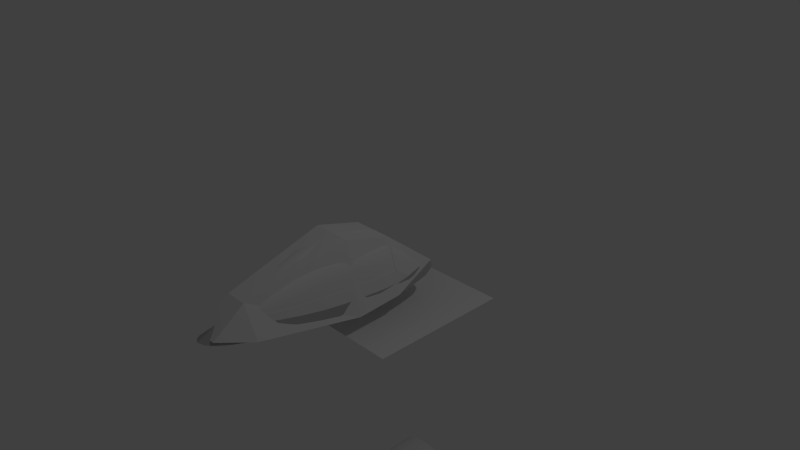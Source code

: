 # Source: P51pitEXCompv0.2.blend  (saved by Blender 2.72.0; exported with 4.5.12 LTS)
import bpy
from mathutils import Matrix  # noqa: F401  (used for matrix-valued properties, if any)

bpy.ops.wm.read_factory_settings(use_empty=True)
scene = bpy.context.scene
scene.name = 'Scene'

# ---- collections
col_collection_1 = bpy.data.collections.new('Collection 1'); scene.collection.children.link(col_collection_1)
col_collection_4 = bpy.data.collections.new('Collection 4'); scene.collection.children.link(col_collection_4)

# ---- materials (node trees are filled in below, after node groups)
mat_glass = bpy.data.materials.new('Glass')
mat_glass.alpha_threshold = 0.0
mat_glass.use_transparent_shadow = False
mat_glass.roughness = 0.5
mat_hubmat = bpy.data.materials.new('HubMat')
mat_hubmat.alpha_threshold = 0.0
mat_hubmat.use_transparent_shadow = False
mat_hubmat.diffuse_color = (0.7874, 0.7874, 0.7874, 1.0)
mat_hubmat.specular_intensity = 0.7
mat_cowlmat = bpy.data.materials.new('CowlMat')
mat_cowlmat.alpha_threshold = 0.0
mat_cowlmat.use_transparent_shadow = False
mat_cowlmat.diffuse_color = (0.477, 0.477, 0.477, 1.0)
mat_cowlmat.roughness = 0.5
mat_cowlmat.specular_intensity = 0.352
mat_cowlmat.line_color = (0.0, 0.0, 0.0, 1.0)

# ---- material node trees

# ---- world
world_world = bpy.data.worlds.new('World'); scene.world = world_world
world_world.color = (0.05088, 0.05088, 0.05088)
world_world.use_sun_shadow = False
world_world.sun_shadow_jitter_overblur = 0.0
world_world.cycles.sampling_method = 'MANUAL'
world_world.cycles.sample_map_resolution = 256

# ---- cameras
cam_camera = bpy.data.cameras.new('Camera')
cam_camera.clip_end = 100.0
cam_camera.lens = 35.0
cam_camera.sensor_width = 32.0
cam_camera.sensor_height = 18.0
cam_camera.ortho_scale = 7.314
cam_camera.dof.focus_distance = 0.0
cam_camera.dof.aperture_fstop = 128.0

# ---- lights
light_lamp = bpy.data.lights.new('Lamp', 'POINT')
light_lamp.transmission_factor = 0.0
light_lamp.cutoff_distance = 30.0
light_lamp.energy = 100.0
light_lamp.shadow_buffer_clip_start = 1.001
light_lamp.shadow_soft_size = 0.1
light_lamp.shadow_maximum_resolution = 0.006
light_lamp.use_absolute_resolution = True
light_lamp.cycles.use_multiple_importance_sampling = False

# ---- meshes
me_mesh = bpy.data.meshes.new('Mesh')
me_mesh.from_pydata([(-0.1541, 1.069, -1.869), (-0.2699, 0.9831, -1.868), (-0.3441, 0.8735, -1.868), (-0.3856, 0.7476, -1.868), (-0.4115, 0.5817, -1.868), (-0.1496, 1.119, -1.581), (-0.2621, 1.029, -1.581), (-0.3342, 0.9157, -1.58), (-0.3746, 0.7853, -1.58), (-0.4014, 0.5924, -1.581), (-0.146, 1.113, -1.294), (-0.2557, 1.027, -1.293), (-0.3261, 0.9185, -1.293), (-0.3655, 0.7934, -1.293), (-0.3918, 0.6068, -1.293), (-0.1371, 1.071, -1.006), (-0.2402, 0.9939, -1.006), (-0.3063, 0.8964, -1.005), (-0.3433, 0.7844, -1.005), (0.0, 1.102, -1.006), (-0.3678, 0.6191, -1.006), (-0.1264, 0.999, -0.7186), (-0.2213, 0.9368, -0.7182), (-0.2822, 0.8577, -0.7179), (-0.3163, 0.7669, -0.718), (-0.3384, 0.6377, -0.7183), (-0.1096, 0.9036, -0.4311), (-0.192, 0.8595, -0.4307), (-0.2447, 0.8035, -0.4304), (0.0, 0.815, -0.1437), (-0.2743, 0.7392, -0.4305), (-0.2922, 0.6592, -0.4308), (-0.08027, 0.805, -0.1436), (-0.1406, 0.7802, -0.1432), (0.0, 1.0, -2.156), (0.0, 1.104, -1.869), (0.1484, 0.6947, 0.0007156), (0.1338, 0.7177, 0.0008084), (0.08436, 0.7447, 0.0003431), (0.2114, 0.6765, -0.1432), (0.2009, 0.7126, -0.143), (0.1793, 0.7488, -0.1429), (0.1406, 0.7802, -0.1432), (0.08027, 0.805, -0.1436), (0.2922, 0.6592, -0.4308), (0.2743, 0.7392, -0.4305), (0.2447, 0.8035, -0.4304), (0.192, 0.8595, -0.4307), (0.1096, 0.9036, -0.4311), (0.3384, 0.6377, -0.7183), (0.3163, 0.7669, -0.718), (0.2822, 0.8577, -0.7179), (0.2213, 0.9368, -0.7182), (0.1264, 0.999, -0.7186), (0.3678, 0.6191, -1.006), (0.3433, 0.7844, -1.005), (0.3063, 0.8964, -1.005), (0.2402, 0.9939, -1.006), (0.1371, 1.071, -1.006), (0.3918, 0.6068, -1.293), (0.3655, 0.7934, -1.293), (0.3261, 0.9185, -1.293), (0.2557, 1.027, -1.293), (0.146, 1.113, -1.294), (0.0, 1.148, -1.294), (0.4014, 0.5924, -1.581), (0.3746, 0.7853, -1.58), (0.3342, 0.9157, -1.58), (0.2621, 1.029, -1.581), (0.1496, 1.119, -1.581), (0.4115, 0.5817, -1.868), (0.3856, 0.7476, -1.868), (0.3441, 0.8735, -1.868), (0.2699, 0.9831, -1.868), (0.1541, 1.069, -1.869), (0.4108, 0.5628, -2.156), (0.3624, 0.7226, -2.156), (0.3215, 0.8704, -2.155), (0.2527, 0.9533, -2.156), (0.1541, 0.9839, -2.156), (-0.1793, 0.7488, -0.1429), (-0.2009, 0.7126, -0.143), (0.1154, 0.7006, 0.03742), (0.07947, 0.7033, 0.05992), (0.04218, 0.7128, 0.07351), (-0.2114, 0.6765, -0.1432), (-0.08436, 0.7447, 0.0003431), (-0.1338, 0.7177, 0.0008082), (-0.1484, 0.6947, 0.0007155), (0.0, 0.9215, -0.4312), (0.0, 1.155, -1.581), (0.0, 0.7572, 0.0), (0.287, 0.9251, -2.156), (-0.4108, 0.5628, -2.156), (-0.3624, 0.7226, -2.156), (-0.3215, 0.8704, -2.155), (-0.2527, 0.9533, -2.156), (-0.1541, 0.9839, -2.156), (-0.1154, 0.7006, 0.03742), (-0.07947, 0.7033, 0.05992), (-0.04218, 0.7128, 0.07351), (0.0, 1.024, -0.7188), (0.0, 0.7181, 0.07334), (-0.287, 0.9251, -2.156)], [], [(7, 3, 8), (16, 17, 22), (86, 33, 87), (22, 23, 27), (94, 2, 95), (23, 18, 24), (87, 80, 88), (18, 14, 20), (32, 27, 33), (15, 11, 16), (12, 8, 13), (2, 94, 3), (8, 9, 13), (97, 96, 0), (0, 96, 1), (2, 3, 7), (12, 13, 17), (8, 4, 9), (100, 102, 91, 86), (16, 12, 17), (80, 30, 81), (17, 18, 23), (28, 24, 30), (33, 80, 87), (11, 7, 12), (27, 23, 28), (21, 22, 26), (89, 21, 26), (1, 103, 2), (13, 9, 14), (30, 25, 31), (30, 31, 81), (90, 0, 5), (1, 2, 6), (99, 86, 87, 98), (6, 7, 11), (98, 87, 88), (13, 14, 18), (3, 93, 4), (33, 28, 80), (24, 25, 30), (21, 89, 101), (84, 83, 38), (64, 63, 69), (43, 38, 42), (48, 43, 47), (38, 37, 42), (43, 42, 47), (53, 48, 52), (48, 47, 52), (58, 53, 57), (53, 52, 57), (63, 58, 62), (58, 57, 62), (69, 63, 68), (63, 62, 68), (74, 69, 73), (69, 68, 73), (79, 74, 78), (74, 73, 78), (42, 37, 41), (37, 36, 41), (47, 42, 46), (42, 41, 46), (52, 47, 51), (47, 46, 51), (57, 52, 56), (52, 51, 56), (62, 57, 61), (57, 56, 61), (68, 62, 67), (62, 61, 67), (73, 68, 72), (68, 67, 72), (73, 72, 92), (92, 78, 73), (41, 36, 40), (46, 41, 45), (41, 40, 45), (51, 46, 50), (46, 45, 50), (56, 51, 55), (51, 50, 55), (61, 56, 60), (56, 55, 60), (67, 61, 66), (61, 60, 66), (72, 67, 71), (67, 66, 71), (71, 75, 76), (76, 77, 72), (45, 40, 44), (40, 39, 44), (50, 45, 49), (45, 44, 49), (55, 50, 54), (50, 49, 54), (60, 55, 59), (55, 54, 59), (66, 60, 65), (60, 59, 65), (71, 66, 70), (66, 65, 70), (72, 71, 76), (71, 70, 75), (21, 16, 22), (27, 28, 33), (81, 31, 85), (36, 39, 40), (63, 64, 19), (19, 58, 63), (82, 36, 37), (83, 82, 37, 38), (5, 6, 10), (23, 24, 28), (3, 94, 93), (6, 2, 7), (91, 32, 86), (3, 4, 8), (80, 81, 88), (10, 11, 15), (10, 6, 11), (17, 13, 18), (15, 16, 21), (11, 12, 16), (101, 15, 21), (35, 74, 79), (79, 34, 35), (26, 22, 27), (28, 30, 80), (32, 33, 86), (7, 8, 12), (18, 20, 24), (100, 86, 99), (5, 1, 6), (22, 17, 23), (24, 20, 25), (26, 27, 32), (103, 1, 96), (88, 81, 85), (29, 43, 48), (0, 1, 5), (77, 92, 72), (95, 2, 103), (19, 10, 15), (29, 26, 32), (0, 90, 35), (64, 5, 10), (97, 35, 34), (15, 101, 19), (29, 32, 91), (5, 64, 90), (91, 38, 43), (89, 48, 53), (35, 97, 0), (26, 29, 89), (10, 19, 64), (69, 90, 64), (90, 69, 74), (29, 91, 43), (48, 89, 29), (53, 101, 89), (58, 19, 101), (101, 53, 58), (84, 38, 91, 102), (74, 35, 90)])
me_mesh.polygons.foreach_set('use_smooth', [True] * 166)
_uv = me_mesh.uv_layers.new(name='UVMap')
_uv.uv.foreach_set('vector', [0.176, 0.2765, 0.08943, 0.161, 0.1171, 0.2824, 0.2584, 0.5099, 0.2052, 0.5164, 0.2616, 0.6336, 0.2906, 0.9571, 0.2719, 0.8901, 0.2623, 0.956, 0.2616, 0.6336, 0.2158, 0.639, 0.2631, 0.7606, 0.07483, 0.03584, 0.1477, 0.1565, 0.1431, 0.03176, 0.2158, 0.639, 0.1545, 0.5245, 0.1739, 0.6464, 0.2623, 0.956, 0.2474, 0.8911, 0.25, 0.9584, 0.1545, 0.5245, 0.05558, 0.4147, 0.08332, 0.5372, 0.3055, 0.8919, 0.2631, 0.7606, 0.2719, 0.8901, 0.321, 0.5053, 0.2499, 0.3891, 0.2584, 0.5099, 0.1922, 0.3958, 0.1171, 0.2824, 0.1361, 0.4032, 0.1477, 0.1565, 0.07483, 0.03584, 0.08943, 0.161, 0.1171, 0.2824, 0.03305, 0.2913, 0.1361, 0.4032, 0.249, 0.01731, 0.195, 0.02663, 0.2793, 0.1429, 0.2793, 0.1429, 0.195, 0.02663, 0.2085, 0.151, 0.1477, 0.1565, 0.08943, 0.161, 0.176, 0.2765, 0.1922, 0.3958, 0.1361, 0.4032, 0.2052, 0.5164, 0.1171, 0.2824, 0.01621, 0.1665, 0.03305, 0.2913, 0.3047, 0.9959, 0.3274, 0.9999, 0.3355, 0.9642, 0.2906, 0.9571, 0.2584, 0.5099, 0.1922, 0.3958, 0.2052, 0.5164, 0.2474, 0.8911, 0.1957, 0.7695, 0.2286, 0.8941, 0.2052, 0.5164, 0.1545, 0.5245, 0.2158, 0.639, 0.2267, 0.7639, 0.1739, 0.6464, 0.1957, 0.7695, 0.2719, 0.8901, 0.2474, 0.8911, 0.2623, 0.956, 0.2499, 0.3891, 0.176, 0.2765, 0.1922, 0.3958, 0.2631, 0.7606, 0.2158, 0.639, 0.2267, 0.7639, 0.3178, 0.6312, 0.2616, 0.6336, 0.3104, 0.7608, 0.3692, 0.7664, 0.3178, 0.6312, 0.3104, 0.7608, 0.2085, 0.151, 0.1731, 0.02915, 0.1477, 0.1565, 0.1361, 0.4032, 0.03305, 0.2913, 0.05558, 0.4147, 0.1957, 0.7695, 0.1183, 0.6582, 0.161, 0.7779, 0.1957, 0.7695, 0.161, 0.7779, 0.2286, 0.8941, 0.3841, 0.253, 0.2793, 0.1429, 0.3046, 0.2631, 0.2085, 0.151, 0.1477, 0.1565, 0.2361, 0.2705, 0.2848, 0.988, 0.2906, 0.9571, 0.2623, 0.956, 0.2669, 0.9754, 0.2361, 0.2705, 0.176, 0.2765, 0.2499, 0.3891, 0.2669, 0.9754, 0.2623, 0.956, 0.25, 0.9584, 0.1361, 0.4032, 0.05558, 0.4147, 0.1545, 0.5245, 0.08943, 0.161, 0.0001257, 0.04122, 0.01621, 0.1665, 0.2719, 0.8901, 0.2267, 0.7639, 0.2474, 0.8911, 0.1739, 0.6464, 0.1183, 0.6582, 0.1957, 0.7695, 0.3178, 0.6312, 0.3692, 0.7664, 0.386, 0.6346, 0.4859, 0.9959, 0.5058, 0.988, 0.5, 0.9571, 0.3954, 0.3778, 0.474, 0.3828, 0.486, 0.2631, 0.4851, 0.8919, 0.5, 0.9571, 0.5187, 0.8901, 0.4801, 0.7608, 0.4851, 0.8919, 0.5275, 0.7606, 0.5, 0.9571, 0.5283, 0.956, 0.5187, 0.8901, 0.4851, 0.8919, 0.5187, 0.8901, 0.5275, 0.7606, 0.4727, 0.6312, 0.4801, 0.7608, 0.529, 0.6336, 0.4801, 0.7608, 0.5275, 0.7606, 0.529, 0.6336, 0.4696, 0.5053, 0.4727, 0.6312, 0.5322, 0.5099, 0.4727, 0.6312, 0.529, 0.6336, 0.5322, 0.5099, 0.474, 0.3828, 0.4696, 0.5053, 0.5407, 0.3891, 0.4696, 0.5053, 0.5322, 0.5099, 0.5407, 0.3891, 0.486, 0.2631, 0.474, 0.3828, 0.5545, 0.2705, 0.474, 0.3828, 0.5407, 0.3891, 0.5545, 0.2705, 0.5113, 0.1429, 0.486, 0.2631, 0.5821, 0.151, 0.486, 0.2631, 0.5545, 0.2705, 0.5821, 0.151, 0.5416, 0.01731, 0.5113, 0.1429, 0.5955, 0.02663, 0.5113, 0.1429, 0.5821, 0.151, 0.5955, 0.02663, 0.5187, 0.8901, 0.5283, 0.956, 0.5431, 0.8911, 0.5283, 0.956, 0.5406, 0.9584, 0.5431, 0.8911, 0.5275, 0.7606, 0.5187, 0.8901, 0.5639, 0.7639, 0.5187, 0.8901, 0.5431, 0.8911, 0.5639, 0.7639, 0.529, 0.6336, 0.5275, 0.7606, 0.5748, 0.639, 0.5275, 0.7606, 0.5639, 0.7639, 0.5748, 0.639, 0.5322, 0.5099, 0.529, 0.6336, 0.5854, 0.5164, 0.529, 0.6336, 0.5748, 0.639, 0.5854, 0.5164, 0.5407, 0.3891, 0.5322, 0.5099, 0.5984, 0.3958, 0.5322, 0.5099, 0.5854, 0.5164, 0.5984, 0.3958, 0.5545, 0.2705, 0.5407, 0.3891, 0.6146, 0.2765, 0.5407, 0.3891, 0.5984, 0.3958, 0.6146, 0.2765, 0.5821, 0.151, 0.5545, 0.2705, 0.6429, 0.1565, 0.5545, 0.2705, 0.6146, 0.2765, 0.6429, 0.1565, 0.5821, 0.151, 0.6429, 0.1565, 0.6174, 0.02915, 0.6174, 0.02915, 0.5955, 0.02663, 0.5821, 0.151, 0.5431, 0.8911, 0.5406, 0.9584, 0.562, 0.8941, 0.5639, 0.7639, 0.5431, 0.8911, 0.5949, 0.7695, 0.5431, 0.8911, 0.562, 0.8941, 0.5949, 0.7695, 0.5748, 0.639, 0.5639, 0.7639, 0.6167, 0.6464, 0.5639, 0.7639, 0.5949, 0.7695, 0.6167, 0.6464, 0.5854, 0.5164, 0.5748, 0.639, 0.636, 0.5245, 0.5748, 0.639, 0.6167, 0.6464, 0.636, 0.5245, 0.5984, 0.3958, 0.5854, 0.5164, 0.6544, 0.4032, 0.5854, 0.5164, 0.636, 0.5245, 0.6544, 0.4032, 0.6146, 0.2765, 0.5984, 0.3958, 0.6735, 0.2824, 0.5984, 0.3958, 0.6544, 0.4032, 0.6735, 0.2824, 0.6429, 0.1565, 0.6146, 0.2765, 0.7011, 0.161, 0.6146, 0.2765, 0.6735, 0.2824, 0.7011, 0.161, 0.7011, 0.161, 0.7904, 0.04122, 0.7157, 0.03584, 0.7157, 0.03584, 0.6475, 0.03176, 0.6429, 0.1565, 0.5949, 0.7695, 0.562, 0.8941, 0.6296, 0.7779, 0.562, 0.8941, 0.5778, 0.8983, 0.6296, 0.7779, 0.6167, 0.6464, 0.5949, 0.7695, 0.6722, 0.6582, 0.5949, 0.7695, 0.6296, 0.7779, 0.6722, 0.6582, 0.636, 0.5245, 0.6167, 0.6464, 0.7072, 0.5372, 0.6167, 0.6464, 0.6722, 0.6582, 0.7072, 0.5372, 0.6544, 0.4032, 0.636, 0.5245, 0.735, 0.4147, 0.636, 0.5245, 0.7072, 0.5372, 0.735, 0.4147, 0.6735, 0.2824, 0.6544, 0.4032, 0.7575, 0.2913, 0.6544, 0.4032, 0.735, 0.4147, 0.7575, 0.2913, 0.7011, 0.161, 0.6735, 0.2824, 0.7744, 0.1665, 0.6735, 0.2824, 0.7575, 0.2913, 0.7744, 0.1665, 0.6429, 0.1565, 0.7011, 0.161, 0.7157, 0.03584, 0.7011, 0.161, 0.7744, 0.1665, 0.7904, 0.04122, 0.3178, 0.6312, 0.2584, 0.5099, 0.2616, 0.6336, 0.2631, 0.7606, 0.2267, 0.7639, 0.2719, 0.8901, 0.2286, 0.8941, 0.161, 0.7779, 0.2127, 0.8983, 0.5406, 0.9584, 0.5778, 0.8983, 0.562, 0.8941, 0.474, 0.3828, 0.3954, 0.3778, 0.3954, 0.505, 0.3954, 0.505, 0.4696, 0.5053, 0.474, 0.3828, 0.5237, 0.9754, 0.5406, 0.9584, 0.5283, 0.956, 0.5058, 0.988, 0.5237, 0.9754, 0.5283, 0.956, 0.5, 0.9571, 0.3046, 0.2631, 0.2361, 0.2705, 0.3166, 0.3828, 0.2158, 0.639, 0.1739, 0.6464, 0.2267, 0.7639, 0.08943, 0.161, 0.07483, 0.03584, 0.0001257, 0.04122, 0.2361, 0.2705, 0.1477, 0.1565, 0.176, 0.2765, 0.3355, 0.9642, 0.3055, 0.8919, 0.2906, 0.9571, 0.08943, 0.161, 0.01621, 0.1665, 0.1171, 0.2824, 0.2474, 0.8911, 0.2286, 0.8941, 0.25, 0.9584, 0.3166, 0.3828, 0.2499, 0.3891, 0.321, 0.5053, 0.3166, 0.3828, 0.2361, 0.2705, 0.2499, 0.3891, 0.2052, 0.5164, 0.1361, 0.4032, 0.1545, 0.5245, 0.321, 0.5053, 0.2584, 0.5099, 0.3178, 0.6312, 0.2499, 0.3891, 0.1922, 0.3958, 0.2584, 0.5099, 0.386, 0.6346, 0.321, 0.5053, 0.3178, 0.6312, 0.4296, 0.1289, 0.5113, 0.1429, 0.5416, 0.01731, 0.5416, 0.01731, 0.4607, 0.0001257, 0.4296, 0.1289, 0.3104, 0.7608, 0.2616, 0.6336, 0.2631, 0.7606, 0.2267, 0.7639, 0.1957, 0.7695, 0.2474, 0.8911, 0.3055, 0.8919, 0.2719, 0.8901, 0.2906, 0.9571, 0.176, 0.2765, 0.1171, 0.2824, 0.1922, 0.3958, 0.1545, 0.5245, 0.08332, 0.5372, 0.1739, 0.6464, 0.3047, 0.9959, 0.2906, 0.9571, 0.2848, 0.988, 0.3046, 0.2631, 0.2085, 0.151, 0.2361, 0.2705, 0.2616, 0.6336, 0.2052, 0.5164, 0.2158, 0.639, 0.1739, 0.6464, 0.08332, 0.5372, 0.1183, 0.6582, 0.3104, 0.7608, 0.2631, 0.7606, 0.3055, 0.8919, 0.1731, 0.02915, 0.2085, 0.151, 0.195, 0.02663, 0.25, 0.9584, 0.2286, 0.8941, 0.2127, 0.8983, 0.4424, 0.8978, 0.4851, 0.8919, 0.4801, 0.7608, 0.2793, 0.1429, 0.2085, 0.151, 0.3046, 0.2631, 0.6475, 0.03176, 0.6174, 0.02915, 0.6429, 0.1565, 0.1431, 0.03176, 0.1477, 0.1565, 0.1731, 0.02915, 0.3952, 0.505, 0.3166, 0.3828, 0.321, 0.5053, 0.3481, 0.8978, 0.3104, 0.7608, 0.3055, 0.8919, 0.2793, 0.1429, 0.3841, 0.253, 0.361, 0.1289, 0.3952, 0.3778, 0.3046, 0.2631, 0.3166, 0.3828, 0.249, 0.01731, 0.361, 0.1289, 0.3298, 0.0001257, 0.321, 0.5053, 0.386, 0.6346, 0.3952, 0.505, 0.3481, 0.8978, 0.3055, 0.8919, 0.3355, 0.9642, 0.3046, 0.2631, 0.3952, 0.3778, 0.3841, 0.253, 0.4551, 0.9642, 0.5, 0.9571, 0.4851, 0.8919, 0.4214, 0.7664, 0.4801, 0.7608, 0.4727, 0.6312, 0.361, 0.1289, 0.249, 0.01731, 0.2793, 0.1429, 0.3104, 0.7608, 0.3481, 0.8978, 0.3692, 0.7664, 0.3166, 0.3828, 0.3952, 0.505, 0.3952, 0.3778, 0.486, 0.2631, 0.4064, 0.253, 0.3954, 0.3778, 0.4064, 0.253, 0.486, 0.2631, 0.5113, 0.1429, 0.4424, 0.8978, 0.4551, 0.9642, 0.4851, 0.8919, 0.4801, 0.7608, 0.4214, 0.7664, 0.4424, 0.8978, 0.4727, 0.6312, 0.4046, 0.6346, 0.4214, 0.7664, 0.4696, 0.5053, 0.3954, 0.505, 0.4046, 0.6346, 0.4046, 0.6346, 0.4727, 0.6312, 0.4696, 0.5053, 0.4859, 0.9959, 0.5, 0.9571, 0.4551, 0.9642, 0.4632, 0.9999, 0.5113, 0.1429, 0.4296, 0.1289, 0.4064, 0.253])
me_mesh.materials.append(mat_glass)
me_mesh.use_remesh_preserve_volume = False
me_mesh.use_remesh_preserve_attributes = False
me_mesh.use_mirror_vertex_groups = False
me_mesh.update()
me_mesh_001 = bpy.data.meshes.new('Mesh.001')
me_mesh_001.from_pydata([(-0.144, -0.06655, -0.2396), (-0.2947, -0.1157, -0.2842), (-0.072, -0.05695, -0.2287), (-0.309, -0.1229, -0.287), (-0.3029, -0.1201, -0.2865), (0.3182, 0.2168, 0.2686), (0.3587, 0.07055, 0.2684), (0.4066, -0.0876, 0.2683), (0.2899, 0.2591, 0.238), (0.1556, 0.3154, 0.2375), (-0.2939, -0.1093, -0.2906), (-0.3091, -0.1168, -0.293), (-0.3395, -0.1303, -0.276), (-0.4393, -0.2267, 0.08398), (-0.3681, -0.1537, -0.2444), (0.2553, 0.2861, 0.2378), (0.3247, 0.2068, 0.2381), (0.366, 0.06535, 0.2379), (0.4149, -0.08758, 0.2378), (0.2899, 0.2783, 0.2685), (-0.4019, -0.1939, -0.1483), (-0.3022, -0.1139, -0.293), (-0.225, -0.0759, -0.2503), (-0.072, -0.05082, -0.2217), (0.1556, 0.3376, 0.268), (0.2553, 0.3067, 0.2683), (0.3247, 0.223, 0.2686), (0.366, 0.07376, 0.2684), (0.4527, -0.2513, 0.2378), (-0.144, -0.06042, -0.2326), (-0.3272, -0.1406, -0.2737), (-0.4305, -0.2355, 0.08766), (-0.3606, -0.1644, -0.2349), (-0.3938, -0.2041, -0.14), (-0.07056, -0.06719, -0.2219), (0.3013, -0.1071, -0.2847), (0.2205, -0.08613, -0.2435), (0.4149, -0.08762, 0.2683), (0.4527, -0.2513, 0.2676), (-0.2205, -0.09226, -0.2505), (-0.1411, -0.07679, -0.2328), (-0.2913, -0.1093, -0.2778), (-0.3055, -0.1168, -0.2789), (-0.2435, 0.2806, 0.2384), (-0.2577, 0.2728, 0.2385), (-0.2997, -0.1136, -0.2792), (-0.2928, -0.1027, -0.283), (-0.3077, -0.1105, -0.284), (5.219e-09, 0.3225, 0.2379), (-0.3314, -0.1349, -0.2674), (-0.2619, 0.2809, 0.2378), (-0.2471, 0.2885, 0.2378), (5.219e-09, 0.3539, 0.2678), (0.1411, -0.07065, -0.2258), (-0.4305, -0.2267, 0.08766), (-0.3604, -0.1555, -0.2346), (-0.3938, -0.1939, -0.14), (-0.2841, 0.2522, 0.2386), (0.07056, -0.06719, -0.2219), (-0.1525, 0.3074, 0.2381), (-0.2501, 0.2787, 0.2384), (-0.3182, 0.2009, 0.2387), (-0.3587, 0.06231, 0.2385), (-0.4066, -0.08756, 0.2384), (-0.2841, 0.271, 0.2685), (-0.1525, 0.3291, 0.268), (-0.2501, 0.2989, 0.2683), (0.07056, -0.06105, -0.2149), (-0.1411, -0.07065, -0.2258), (-0.4527, -0.2513, 0.2676), (0.2501, 0.2989, 0.2683), (0.1525, 0.3291, 0.268), (0.2841, 0.271, 0.2685), (0.4066, -0.08756, 0.2384), (0.3587, 0.06231, 0.2385), (0.3182, 0.2009, 0.2387), (0.2501, 0.2787, 0.2384), (0.1525, 0.3074, 0.2381), (0.2841, 0.2522, 0.2386), (0.3938, -0.1939, -0.14), (0.3604, -0.1555, -0.2346), (0.4305, -0.2267, 0.08766), (0.2471, 0.2885, 0.2378), (0.2619, 0.2809, 0.2378), (0.3314, -0.1349, -0.2674), (0.3077, -0.1105, -0.284), (0.2928, -0.1027, -0.283), (0.2997, -0.1136, -0.2792), (0.2577, 0.2728, 0.2385), (0.2435, 0.2806, 0.2384), (0.3055, -0.1168, -0.2789), (0.2913, -0.1093, -0.2778), (0.1411, -0.07679, -0.2328), (0.2205, -0.09226, -0.2505), (0.3938, -0.2041, -0.14), (0.3606, -0.1644, -0.2349), (0.4305, -0.2355, 0.08766), (0.3272, -0.1406, -0.2737), (0.144, -0.06042, -0.2326), (0.225, -0.0759, -0.2503), (0.3022, -0.1139, -0.293), (0.4019, -0.1939, -0.1483), (0.3681, -0.1537, -0.2444), (0.4393, -0.2267, 0.08398), (0.3395, -0.1303, -0.276), (0.3091, -0.1168, -0.293), (0.2939, -0.1093, -0.2906), (0.3029, -0.1201, -0.2865), (0.309, -0.1229, -0.287), (0.2947, -0.1157, -0.2842), (0.144, -0.06655, -0.2396), (0.072, -0.05695, -0.2287), (0.225, -0.08203, -0.2573), (0.4019, -0.2041, -0.1483), (0.3681, -0.1636, -0.2462), (0.4393, -0.2355, 0.08398), (0.3363, -0.1371, -0.2827), (0.4422, -0.2513, 0.2676), (0.4422, -0.2513, 0.2378), (-0.4149, -0.08762, 0.2683), (-0.07056, -0.06105, -0.2149), (-0.2205, -0.08613, -0.2435), (-0.3013, -0.1071, -0.2847), (-0.4527, -0.2513, 0.2378), (-0.366, 0.07376, 0.2684), (-0.3247, 0.223, 0.2686), (-0.2553, 0.3067, 0.2683), (-0.1556, 0.3376, 0.268), (0.072, -0.05082, -0.2217), (-0.2899, 0.2783, 0.2685), (-0.4149, -0.08758, 0.2378), (-0.366, 0.06535, 0.2379), (-0.3247, 0.2068, 0.2381), (-0.2553, 0.2861, 0.2378), (5.219e-09, 0.3308, 0.2373), (-0.1556, 0.3154, 0.2375), (-0.2899, 0.2591, 0.238), (5.219e-09, 0.3451, 0.2678), (-0.4066, -0.0876, 0.2683), (-0.3587, 0.07055, 0.2684), (-0.3182, 0.2168, 0.2686), (-0.225, -0.08203, -0.2573), (-0.4019, -0.2041, -0.1483), (-0.3681, -0.1636, -0.2462), (-0.4393, -0.2355, 0.08398), (-0.3363, -0.1371, -0.2827), (-0.4422, -0.2513, 0.2676), (-0.4422, -0.2513, 0.2378)], [], [(17, 74, 75, 16), (26, 5, 6, 27), (123, 69, 119, 130), (19, 72, 5, 26), (27, 6, 7, 37), (8, 78, 88, 83), (24, 71, 70, 25), (15, 19, 8, 83), (56, 55, 14), (72, 75, 5), (19, 16, 8), (26, 17, 16), (136, 50, 44, 57), (86, 89, 82), (45, 60, 44), (5, 75, 74), (27, 37, 18), (16, 75, 78, 8), (125, 129, 132), (70, 78, 72), (17, 27, 18), (18, 73, 74, 17), (68, 121, 39, 40), (25, 70, 72, 19), (28, 18, 37, 38), (37, 7, 73, 18), (6, 74, 73), (129, 136, 132), (119, 138, 63, 130), (9, 25, 15, 82), (7, 6, 73), (13, 20, 142, 144), (68, 120, 29), (134, 135, 127), (123, 144, 31), (135, 51, 133, 126), (123, 147, 146, 69), (139, 63, 62), (126, 129, 64, 66), (11, 47, 122), (147, 123, 31), (64, 140, 61), (20, 14, 143, 142), (128, 23, 120, 67), (42, 45, 44), (14, 55, 12), (46, 51, 43), (66, 60, 43, 59), (54, 31, 33, 56), (68, 29, 121), (12, 145, 143), (10, 141, 1), (32, 143, 30), (133, 46, 122), (0, 40, 141), (13, 130, 63), (14, 12, 143), (54, 13, 144, 31), (4, 45, 42), (122, 47, 133), (125, 132, 131), (39, 41, 1), (41, 43, 60), (46, 133, 51), (11, 21, 4), (3, 11, 4), (56, 33, 32, 55), (54, 13, 63), (41, 46, 43), (30, 42, 49), (6, 5, 74), (87, 88, 76), (85, 88, 90), (91, 76, 89), (9, 82, 89, 77), (87, 76, 91), (70, 77, 89, 76), (81, 79, 94, 96), (80, 97, 95), (79, 80, 95, 94), (100, 107, 109, 106), (105, 107, 100), (103, 115, 113, 101), (104, 114, 116), (101, 113, 114, 102), (98, 99, 112, 110), (81, 101, 79), (96, 113, 115), (79, 102, 80), (94, 114, 113), (80, 104, 84), (114, 97, 116), (15, 35, 86), (85, 15, 83), (86, 82, 15), (81, 96, 115, 103), (107, 90, 87), (105, 35, 85), (87, 91, 109, 107), (100, 106, 86, 35), (92, 112, 93), (98, 36, 99), (92, 111, 110), (115, 103, 18), (18, 28, 115), (103, 73, 18), (28, 38, 117, 118), (28, 96, 115), (117, 38, 37, 7), (117, 7, 73, 118), (115, 96, 73), (118, 73, 96), (146, 138, 119, 69), (55, 49, 12), (139, 62, 140), (40, 39, 141), (3, 42, 30), (47, 42, 44), (118, 96, 28), (81, 73, 103), (110, 112, 92), (35, 15, 85), (95, 97, 114), (102, 104, 80), (95, 114, 94), (101, 102, 79), (94, 113, 96), (103, 101, 81), (108, 107, 105), (71, 77, 70), (83, 88, 85), (85, 35, 90), (55, 32, 30), (65, 66, 59), (57, 64, 61), (13, 54, 20), (140, 62, 61), (144, 63, 31), (66, 64, 57), (143, 145, 30), (21, 122, 46, 10), (21, 10, 1, 4), (47, 42, 122), (132, 136, 57, 61), (29, 0, 141, 22), (60, 66, 57, 44), (146, 147, 63, 138), (45, 4, 1, 41), (24, 25, 9), (76, 88, 78, 70), (91, 89, 86), (47, 50, 133), (27, 17, 26), (26, 16, 19), (78, 75, 72), (25, 19, 15), (32, 33, 143), (47, 12, 49), (124, 125, 131), (99, 36, 86), (106, 99, 86), (99, 106, 112), (106, 109, 112), (109, 93, 112), (93, 109, 91), (90, 88, 87), (45, 41, 60), (138, 63, 139), (147, 31, 63), (124, 130, 119), (129, 125, 140, 64), (1, 141, 39), (10, 46, 22), (127, 135, 126), (3, 4, 42), (21, 11, 122), (49, 55, 30), (131, 132, 61, 62), (124, 119, 138, 139), (130, 144, 123), (144, 130, 13), (133, 50, 136, 129), (137, 65, 59), (120, 23, 29), (29, 22, 121), (20, 56, 14), (33, 31, 142), (125, 124, 139, 140), (127, 126, 66, 65), (50, 47, 44), (54, 56, 20), (31, 144, 142), (47, 49, 42), (3, 145, 11), (2, 111, 58, 34), (3, 30, 145), (58, 111, 92), (126, 133, 129), (22, 141, 10), (12, 47, 11), (53, 92, 93, 36), (11, 145, 12), (22, 46, 121), (53, 36, 98), (130, 131, 62, 63), (33, 142, 143), (135, 59, 43, 51), (131, 130, 124), (100, 35, 105), (108, 90, 107), (102, 114, 104), (84, 97, 80), (97, 84, 90), (108, 97, 90), (108, 116, 97), (108, 105, 116), (105, 104, 116), (104, 105, 85), (85, 84, 104), (85, 90, 84), (91, 86, 36), (93, 91, 36), (41, 121, 46), (39, 121, 41), (137, 77, 71), (34, 40, 2), (120, 68, 40, 34), (67, 120, 34, 58), (40, 0, 2), (128, 111, 2, 23), (48, 137, 59), (135, 134, 48, 59), (128, 98, 110, 111), (67, 98, 128), (134, 24, 9), (23, 2, 0, 29), (52, 134, 127), (53, 98, 67), (52, 127, 65, 137), (67, 58, 92, 53), (9, 77, 48, 134), (48, 77, 137), (52, 137, 71, 24), (52, 24, 134)])
me_mesh_001.polygons.foreach_set('use_smooth', [True] * 244)
_k = set([(5, 6), (5, 72), (5, 75), (6, 7), (6, 74), (7, 73), (8, 16), (8, 83), (9, 82), (9, 134), (15, 82), (15, 83), (16, 17), (17, 18), (18, 37), (19, 25), (19, 26), (24, 25), (24, 52), (26, 27), (27, 37), (43, 59), (43, 60), (44, 57), (44, 60), (48, 59), (48, 77), (48, 137), (50, 133), (50, 136), (51, 133), (51, 135), (52, 127), (57, 61), (57, 64), (59, 65), (60, 66), (61, 62), (61, 140), (62, 63), (62, 139), (63, 138), (64, 66), (64, 140), (65, 66), (65, 137), (70, 71), (70, 72), (70, 76), (71, 77), (71, 137), (72, 78), (73, 74), (74, 75), (75, 78), (76, 88), (76, 89), (77, 89), (78, 88), (119, 124), (119, 130), (124, 125), (125, 129), (126, 127), (126, 129), (130, 131), (131, 132), (132, 136), (134, 135), (138, 139), (139, 140)])
me_mesh_001.attributes.new('sharp_edge', 'BOOLEAN', 'EDGE').data.foreach_set('value', [ (min(e.vertices), max(e.vertices)) in _k for e in me_mesh_001.edges])
_uv = me_mesh_001.uv_layers.new(name='UVMap')
_uv.uv.foreach_set('vector', [0.2222, 0.5864, 0.2291, 0.5846, 0.231, 0.5112, 0.2242, 0.5115, 0.2996, 0.7324, 0.3068, 0.7319, 0.3157, 0.6371, 0.3086, 0.6356, 0.4259, 0.3598, 0.4274, 0.3823, 0.542, 0.3819, 0.5405, 0.3588, 0.3125, 0.7767, 0.3195, 0.7753, 0.3068, 0.7319, 0.2996, 0.7324, 0.3086, 0.6356, 0.3157, 0.6371, 0.3218, 0.5328, 0.3149, 0.5292, 0.2417, 0.4766, 0.2482, 0.477, 0.2661, 0.4585, 0.2606, 0.457, 0.276, 0.5199, 0.2811, 0.523, 0.2996, 0.4316, 0.2948, 0.4266, 0.2651, 0.4524, 0.2311, 0.4514, 0.2417, 0.4766, 0.2606, 0.457, 0.3888, 0.5666, 0.388, 0.4929, 0.3789, 0.4908, 0.5577, 0.3823, 0.5372, 0.4414, 0.5602, 0.4296, 0.4214, 0.4266, 0.4001, 0.3667, 0.3979, 0.4124, 0.4235, 0.3788, 0.4012, 0.2532, 0.4001, 0.3667, 0.0378, 0.7873, 0.05678, 0.8096, 0.06156, 0.8082, 0.04366, 0.7871, 0.9643, 0.5013, 0.9602, 0.9968, 0.9643, 1.0, 0.9639, 0.4995, 0.9654, 0.001468, 0.9584, 0.004838, 0.5602, 0.4296, 0.5372, 0.4414, 0.5386, 0.553, 0.4245, 0.2594, 0.4259, 0.1296, 0.4027, 0.1297, 0.2242, 0.5115, 0.231, 0.5112, 0.2482, 0.477, 0.2417, 0.4766, 0.006074, 0.7708, 0.02438, 0.811, 0.01895, 0.7483, 0.5632, 0.7551, 0.5887, 0.7115, 0.5638, 0.7216, 0.4012, 0.2532, 0.4245, 0.2594, 0.4027, 0.1297, 0.2166, 0.6689, 0.2236, 0.6654, 0.2291, 0.5846, 0.2222, 0.5864, 0.8406, 0.4199, 0.8583, 0.4947, 0.8654, 0.4947, 0.8477, 0.4199, 0.3331, 0.8068, 0.3397, 0.8048, 0.3195, 0.7753, 0.3125, 0.7767, 0.4033, 6.788e-05, 0.4027, 0.1297, 0.4259, 0.1296, 0.4259, 0.0, 0.2105, 0.6518, 0.2176, 0.6486, 0.2236, 0.6654, 0.2166, 0.6689, 0.5614, 0.5469, 0.5386, 0.553, 0.5405, 0.6744, 0.02438, 0.811, 0.0378, 0.7873, 0.01895, 0.7483, 0.6164, 0.7117, 0.6242, 0.7115, 0.6242, 0.7314, 0.6164, 0.732, 0.7397, 0.7699, 0.7255, 0.8618, 0.7535, 0.862, 0.7524, 0.8544, 0.5632, 0.6745, 0.5614, 0.5469, 0.5405, 0.6744, 0.4338, 0.244, 0.4391, 0.0713, 0.4316, 0.07163, 0.4273, 0.2443, 0.9943, 0.4069, 0.9937, 0.34, 0.985, 0.4096, 0.7324, 0.6245, 0.7397, 0.4776, 0.7109, 0.4775, 0.1951, 0.4455, 0.1753, 0.5522, 0.184, 0.5522, 0.7397, 0.4776, 0.7524, 0.3904, 0.7535, 0.3825, 0.7255, 0.3823, 0.1951, 0.4455, 0.2046, 0.4482, 0.2105, 0.4293, 0.2011, 0.4266, 0.6989, 0.6094, 0.6758, 0.4985, 0.6765, 0.602, 0.3725, 0.4266, 0.3523, 0.4581, 0.3592, 0.4593, 0.3789, 0.4284, 0.8297, 0.0, 0.8214, 0.001184, 0.8201, 0.007424, 0.2046, 0.4482, 0.1951, 0.4455, 0.184, 0.5522, 0.3877, 0.7357, 0.3937, 0.7777, 0.4162, 0.7896, 0.4391, 0.0713, 0.4576, 0.00105, 0.4502, 0.0, 0.4316, 0.07163, 0.9843, 0.2057, 0.9843, 0.3414, 0.9937, 0.34, 0.9937, 0.2071, 0.9585, 0.5013, 0.9639, 0.4995, 0.9584, 0.004838, 0.3789, 0.4908, 0.388, 0.4929, 0.391, 0.4534, 0.4228, 0.9217, 0.4228, 0.4266, 0.4171, 0.4299, 0.08287, 0.8974, 0.1103, 0.8973, 0.1094, 0.891, 0.09713, 0.8044, 0.8132, 0.5816, 0.8067, 0.5805, 0.7909, 0.7502, 0.7984, 0.7515, 0.9943, 0.4069, 0.985, 0.4096, 0.9954, 0.4823, 0.5958, 0.7424, 0.5887, 0.7392, 0.5961, 0.7723, 0.9312, 0.5675, 0.9194, 0.5013, 0.9246, 0.5683, 0.1774, 0.8011, 0.1683, 0.8066, 0.198, 0.8431, 0.9389, 0.001784, 0.9312, 0.4988, 0.9391, 0.5025, 0.9135, 0.4243, 0.9051, 0.4217, 0.9194, 0.5013, 0.05553, 0.4266, 0.0, 0.5765, 0.006621, 0.5806, 0.6019, 0.7721, 0.5958, 0.7424, 0.5961, 0.7723, 0.4142, 0.6937, 0.4059, 0.6956, 0.4079, 0.7005, 0.4162, 0.6986, 0.8999, 0.5723, 0.8925, 0.5692, 0.8938, 0.5748, 0.9391, 0.5025, 0.9452, 0.5043, 0.9389, 0.001784, 0.7558, 0.3823, 0.7422, 0.3597, 0.6449, 0.3595, 0.8654, 0.4947, 0.8897, 0.5612, 0.8965, 0.5645, 0.9716, 0.4959, 0.9716, 0.0, 0.9654, 0.001468, 0.9312, 0.4988, 0.9389, 0.001784, 0.9312, 0.0, 0.93, 0.5821, 0.9311, 0.5756, 0.9244, 0.5762, 0.9237, 0.5821, 0.93, 0.5821, 0.9244, 0.5762, 0.7984, 0.7515, 0.7909, 0.7502, 0.801, 0.8222, 0.8075, 0.8231, 0.06156, 0.4324, 0.05553, 0.4266, 0.006621, 0.5806, 0.4162, 0.9214, 0.4228, 0.9217, 0.4171, 0.4299, 0.6028, 0.7151, 0.6094, 0.737, 0.6094, 0.7115, 0.5614, 0.5469, 0.5602, 0.4296, 0.5386, 0.553, 0.9768, 0.001788, 0.9716, 0.4965, 0.9782, 0.4998, 0.9772, 0.9976, 0.9772, 0.5013, 0.9716, 0.9973, 0.9843, 0.005328, 0.9782, 0.4998, 0.9843, 0.5013, 0.7397, 0.7699, 0.7524, 0.8544, 0.7558, 0.8506, 0.7432, 0.7666, 0.9768, 0.001788, 0.9782, 0.4998, 0.9843, 0.005328, 0.08287, 0.4267, 0.09713, 0.5174, 0.1094, 0.4328, 0.1103, 0.4266, 0.86, 0.8736, 0.837, 0.6964, 0.8297, 0.6985, 0.8537, 0.8755, 0.8481, 0.6147, 0.8552, 0.5781, 0.8417, 0.6164, 0.837, 0.6964, 0.8481, 0.6147, 0.8417, 0.6164, 0.8297, 0.6985, 0.9311, 0.006328, 0.9244, 0.005813, 0.9246, 0.01338, 0.9312, 0.01403, 0.93, 0.0, 0.9244, 0.005813, 0.9311, 0.006328, 0.2857, 0.02136, 0.2856, 0.01477, 0.1065, 0.04576, 0.1066, 0.05333, 0.005463, 0.1129, 0.02993, 0.08249, 0.0, 0.1083, 0.1066, 0.05333, 0.1065, 0.04576, 0.02993, 0.08249, 0.03145, 0.08994, 0.7669, 0.4259, 0.7848, 0.5019, 0.7919, 0.5019, 0.774, 0.4259, 0.7884, 0.5874, 0.7576, 0.7175, 0.7659, 0.7174, 0.1342, 0.7458, 0.1103, 0.5763, 0.1257, 0.746, 0.7659, 0.7174, 0.7558, 0.7943, 0.7646, 0.7924, 0.1191, 0.5793, 0.116, 0.49, 0.1103, 0.5763, 0.7646, 0.7924, 0.7669, 0.8324, 0.7766, 0.8297, 0.116, 0.49, 0.144, 0.4525, 0.1337, 0.4483, 0.9527, 0.5027, 0.9527, 0.001753, 0.9452, 0.00551, 0.9584, 0.0, 0.9527, 0.5027, 0.9584, 0.4997, 0.9452, 0.00551, 0.9452, 0.5045, 0.9527, 0.5027, 0.7884, 0.5874, 0.7909, 0.5827, 0.7829, 0.5805, 0.7803, 0.5852, 0.9015, 0.00236, 0.8953, 0.0, 0.894, 0.005329, 0.8297, 0.5805, 0.8201, 0.5734, 0.8214, 0.5792, 0.894, 0.005329, 0.8912, 0.01309, 0.898, 0.009982, 0.9015, 0.00236, 0.8283, 0.5743, 0.8247, 0.5665, 0.8171, 0.5656, 0.8201, 0.5734, 0.9051, 0.156, 0.9194, 0.07754, 0.911, 0.08197, 0.985, 0.1383, 0.9954, 0.06694, 0.9861, 0.06268, 0.9051, 0.156, 0.9098, 0.2204, 0.9135, 0.1531, 0.2856, 0.01477, 0.2857, 0.02136, 0.4027, 0.1297, 0.4027, 0.1297, 0.4033, 6.788e-05, 0.2856, 0.01477, 0.2593, 0.8227, 0.2236, 0.6654, 0.2166, 0.6689, 0.1453, 0.8533, 0.151, 0.8723, 0.1604, 0.8692, 0.1547, 0.8503, 0.1453, 0.8533, 0.1342, 0.7458, 0.1257, 0.746, 0.3397, 0.4311, 0.331, 0.4266, 0.3149, 0.5292, 0.3218, 0.5328, 0.5632, 0.8038, 0.5632, 0.6745, 0.5405, 0.6744, 0.5406, 0.8037, 0.821, 0.5805, 0.8132, 0.5842, 0.821, 0.7458, 0.5406, 0.8037, 0.5405, 0.6744, 0.4259, 0.7895, 0.3789, 0.8112, 0.3614, 0.7076, 0.3547, 0.7115, 0.3703, 0.8161, 0.388, 0.4929, 0.4008, 0.4564, 0.391, 0.4534, 0.6989, 0.6094, 0.6765, 0.602, 0.6989, 0.7115, 0.9051, 0.4217, 0.911, 0.4972, 0.9194, 0.5013, 0.6019, 0.7333, 0.6094, 0.737, 0.6028, 0.7151, 0.9716, 0.5013, 0.9652, 0.5016, 0.9655, 0.9939, 0.1547, 0.8503, 0.1342, 0.7458, 0.1453, 0.8533, 0.2661, 0.8173, 0.2236, 0.6654, 0.2593, 0.8227, 0.9135, 0.1531, 0.9194, 0.07754, 0.9051, 0.156, 0.9527, 0.001753, 0.9527, 0.5027, 0.9584, 0.0, 0.125, 0.4953, 0.144, 0.4525, 0.116, 0.49, 0.7558, 0.7943, 0.7669, 0.8324, 0.7646, 0.7924, 0.125, 0.4953, 0.116, 0.49, 0.1191, 0.5793, 0.7576, 0.7175, 0.7558, 0.7943, 0.7659, 0.7174, 0.1191, 0.5793, 0.1103, 0.5763, 0.1342, 0.7458, 0.7803, 0.5852, 0.7576, 0.7175, 0.7884, 0.5874, 0.1552, 0.4326, 0.1604, 0.4301, 0.1531, 0.4266, 0.06892, 0.5175, 0.09713, 0.5174, 0.08287, 0.4267, 1.0, 0.0, 0.9954, 0.003069, 1.0, 0.4999, 0.6415, 0.7158, 0.6461, 0.7115, 0.6461, 0.7199, 0.8075, 0.8231, 0.801, 0.8222, 0.8074, 0.8503, 0.06892, 0.8045, 0.08287, 0.8974, 0.09713, 0.8044, 0.4114, 0.7483, 0.3877, 0.7357, 0.4162, 0.7896, 0.4059, 0.6956, 0.4142, 0.6937, 0.3801, 0.5663, 0.6989, 0.7115, 0.6765, 0.602, 0.6767, 0.6984, 0.8286, 0.7463, 0.8286, 0.5805, 0.821, 0.7426, 0.392, 0.7005, 0.3877, 0.7357, 0.4114, 0.7483, 0.1683, 0.8066, 0.1877, 0.8478, 0.198, 0.8431, 0.8283, 0.006544, 0.8201, 0.007424, 0.8171, 0.01556, 0.8247, 0.01454, 0.9311, 0.5756, 0.9312, 0.5675, 0.9246, 0.5683, 0.9244, 0.5762, 0.637, 0.7179, 0.6309, 0.7175, 0.637, 0.7115, 0.01895, 0.7483, 0.0378, 0.7873, 0.04366, 0.7871, 0.02519, 0.7489, 0.7669, 0.1554, 0.774, 0.1554, 0.7919, 0.07924, 0.7848, 0.07927, 0.4162, 0.7135, 0.392, 0.7005, 0.4114, 0.7483, 0.4152, 0.7212, 0.6989, 0.3836, 0.6764, 0.3823, 0.6758, 0.4985, 0.6985, 0.4997, 0.8925, 0.5692, 0.8999, 0.5723, 0.8965, 0.5645, 0.8897, 0.5612, 0.7109, 0.7698, 0.7255, 0.8618, 0.7397, 0.7699, 0.5887, 0.7449, 0.5887, 0.7375, 0.5887, 0.7115, 0.5632, 0.7551, 0.9584, 0.5014, 0.9602, 0.9968, 0.9643, 0.5013, 0.9452, 0.5043, 0.9452, 0.004773, 0.9389, 0.001784, 0.4245, 0.2594, 0.4012, 0.2532, 0.4235, 0.3788, 0.4235, 0.3788, 0.4001, 0.3667, 0.4214, 0.4266, 0.5347, 0.3963, 0.5372, 0.4414, 0.5577, 0.3823, 0.2542, 0.4266, 0.2311, 0.4514, 0.2651, 0.4524, 0.1774, 0.8011, 0.1693, 0.7176, 0.1683, 0.8066, 0.4117, 0.4266, 0.391, 0.4534, 0.4008, 0.4564, 0.6527, 0.3823, 0.7558, 0.3823, 0.6449, 0.3595, 0.9861, 0.06268, 0.9954, 0.06694, 0.987, 0.0, 0.8247, 0.5665, 0.7848, 0.5019, 0.8171, 0.5656, 0.7848, 0.5019, 0.8247, 0.5665, 0.7919, 0.5019, 0.9312, 0.01403, 0.9246, 0.01338, 0.9194, 0.07754, 0.9246, 0.01338, 0.911, 0.08197, 0.9194, 0.07754, 0.8665, 0.07977, 0.898, 0.009982, 0.8912, 0.01309, 0.9717, 0.0, 0.9716, 0.4965, 0.9768, 0.001788, 0.9639, 0.4995, 0.9716, 0.4959, 0.9654, 0.001468, 0.6985, 0.4997, 0.6758, 0.4985, 0.6989, 0.6094, 0.6764, 0.3823, 0.5632, 0.386, 0.6758, 0.4985, 0.6527, 0.3823, 0.5405, 0.3588, 0.542, 0.3819, 0.3523, 0.4581, 0.3397, 0.5039, 0.3468, 0.5041, 0.3592, 0.4593, 0.9246, 0.5683, 0.9194, 0.5013, 0.911, 0.4972, 0.8247, 0.01454, 0.8171, 0.01556, 0.7848, 0.07927, 0.7109, 0.4775, 0.7397, 0.4776, 0.7255, 0.3823, 0.9015, 0.5781, 0.8999, 0.5723, 0.8938, 0.5748, 0.8283, 0.006544, 0.8297, 0.0, 0.8201, 0.007424, 0.8132, 0.8468, 0.8075, 0.8231, 0.8074, 0.8503, 0.01148, 0.6666, 0.01895, 0.7483, 0.02519, 0.7489, 0.01788, 0.6689, 0.3485, 0.6027, 0.3547, 0.7115, 0.3614, 0.7076, 0.3554, 0.601, 0.5405, 0.3588, 0.4273, 0.2443, 0.4259, 0.3598, 0.4273, 0.2443, 0.5405, 0.3588, 0.4338, 0.244, 0.06127, 0.8149, 0.05678, 0.8096, 0.0378, 0.7873, 0.02438, 0.811, 0.06156, 0.6604, 0.06892, 0.8045, 0.09713, 0.8044, 0.9937, 0.34, 0.9843, 0.3414, 0.985, 0.4096, 0.985, 0.4096, 0.9861, 0.4866, 0.9954, 0.4823, 0.3801, 0.5663, 0.3888, 0.5666, 0.3789, 0.4908, 0.1693, 0.7176, 0.184, 0.5522, 0.1604, 0.7208, 0.3397, 0.5039, 0.3485, 0.6027, 0.3554, 0.601, 0.3468, 0.5041, 0.276, 0.8131, 0.2948, 0.9075, 0.2996, 0.9028, 0.2811, 0.8103, 0.9716, 0.9973, 0.9716, 0.5013, 0.9655, 0.9939, 0.4142, 0.6937, 0.3888, 0.5666, 0.3801, 0.5663, 0.184, 0.5522, 0.1753, 0.5522, 0.1604, 0.7208, 0.4117, 0.4266, 0.4008, 0.4564, 0.4162, 0.4313, 0.2105, 0.8629, 0.1877, 0.8478, 0.2088, 0.8689, 0.9098, 0.356, 0.9098, 0.2204, 0.9015, 0.2219, 0.9015, 0.3548, 0.2105, 0.8629, 0.198, 0.8431, 0.1877, 0.8478, 0.9015, 0.2219, 0.9098, 0.2204, 0.9051, 0.156, 0.04757, 0.8393, 0.06127, 0.8149, 0.02438, 0.811, 0.7848, 0.07927, 0.7919, 0.07924, 0.8247, 0.01454, 0.5958, 0.7424, 0.6019, 0.7115, 0.5935, 0.7123, 0.8413, 0.1543, 0.8484, 0.1543, 0.8665, 0.07977, 0.8594, 0.07973, 0.5935, 0.7123, 0.5887, 0.7392, 0.5958, 0.7424, 0.9861, 0.4866, 0.987, 0.5516, 0.9954, 0.4823, 0.9943, 0.1411, 0.9954, 0.06694, 0.985, 0.1383, 0.0, 0.5765, 0.01148, 0.6666, 0.01788, 0.6689, 0.006621, 0.5806, 0.1693, 0.7176, 0.1604, 0.7208, 0.1683, 0.8066, 0.7397, 0.4776, 0.7432, 0.4801, 0.7558, 0.3933, 0.7524, 0.3904, 0.6449, 0.3595, 0.5405, 0.3588, 0.6527, 0.3823, 0.8283, 0.5743, 0.8201, 0.5734, 0.8297, 0.5805, 0.6415, 0.7199, 0.6415, 0.7115, 0.637, 0.7163, 0.03145, 0.08994, 0.02993, 0.08249, 0.005463, 0.1129, 0.86, 0.5821, 0.8552, 0.5781, 0.8481, 0.6147, 0.6242, 0.7315, 0.6309, 0.735, 0.6309, 0.7115, 0.6094, 0.7152, 0.6164, 0.7344, 0.6164, 0.7115, 0.1552, 0.4326, 0.1337, 0.4483, 0.144, 0.4525, 0.1552, 0.4326, 0.1531, 0.4266, 0.1337, 0.4483, 0.3789, 0.7268, 0.3869, 0.7005, 0.3792, 0.7023, 0.3869, 0.7005, 0.3789, 0.7268, 0.3869, 0.7294, 0.7862, 0.8599, 0.7766, 0.8297, 0.7669, 0.8324, 0.7862, 0.8599, 0.7909, 0.8554, 0.7766, 0.8297, 0.9934, 0.001436, 0.987, 0.0, 0.9954, 0.06694, 0.8665, 0.07977, 0.8912, 0.01309, 0.8594, 0.07973, 0.9934, 0.5502, 0.9954, 0.4823, 0.987, 0.5516, 0.8654, 0.4947, 0.8583, 0.4947, 0.8897, 0.5612, 0.06156, 0.6604, 0.09713, 0.5174, 0.06892, 0.5175, 0.9015, 0.3548, 0.9051, 0.4217, 0.9098, 0.356, 0.8297, 0.3534, 0.8406, 0.4199, 0.8477, 0.4199, 0.8368, 0.3534, 0.8301, 0.2206, 0.8297, 0.3534, 0.8368, 0.3534, 0.8372, 0.2207, 0.9051, 0.4217, 0.9135, 0.4243, 0.9098, 0.356, 0.7558, 0.3583, 0.7629, 0.3583, 0.7629, 0.223, 0.7558, 0.2231, 0.09016, 0.6604, 0.06156, 0.6604, 0.09713, 0.8044, 0.7397, 0.4776, 0.7324, 0.6245, 0.736, 0.6241, 0.7432, 0.4801, 0.7558, 0.3583, 0.7669, 0.4259, 0.774, 0.4259, 0.7629, 0.3583, 0.9937, 0.2071, 0.985, 0.1383, 0.9843, 0.2057, 0.7324, 0.6245, 0.7109, 0.7698, 0.7397, 0.7699, 0.7558, 0.2231, 0.7629, 0.223, 0.774, 0.1554, 0.7669, 0.1554, 0.7032, 0.6245, 0.7324, 0.6245, 0.7109, 0.4775, 0.9943, 0.1411, 0.985, 0.1383, 0.9937, 0.2071, 0.2661, 0.6662, 0.276, 0.8131, 0.2811, 0.8103, 0.2714, 0.6664, 0.8301, 0.2206, 0.8372, 0.2207, 0.8484, 0.1543, 0.8413, 0.1543, 0.7397, 0.7699, 0.7432, 0.7666, 0.736, 0.6241, 0.7324, 0.6245, 0.09016, 0.6604, 0.09713, 0.5174, 0.06156, 0.6604, 0.2661, 0.6662, 0.2714, 0.6664, 0.2811, 0.523, 0.276, 0.5199, 0.7032, 0.6245, 0.7109, 0.7698, 0.7324, 0.6245])
me_mesh_001.materials.append(mat_hubmat)
me_mesh_001.materials.append(None)
me_mesh_001.use_remesh_preserve_volume = False
me_mesh_001.use_remesh_preserve_attributes = False
me_mesh_001.use_mirror_vertex_groups = False
me_mesh_001.update()
me_mesh_014 = bpy.data.meshes.new('Mesh.014')
me_mesh_014.from_pydata([(-0.4157, 0.5827, -1.877), (-0.4527, 0.4089, -1.877), (-0.4054, 0.5935, -1.587), (-0.4397, 0.4245, -1.587), (-0.3957, 0.608, -1.296), (-0.429, 0.4474, -1.297), (-0.3715, 0.6204, -1.006), (-0.4029, 0.475, -1.006), (-0.3418, 0.6392, -0.7154), (-0.3712, 0.5163, -0.7159), (-0.2951, 0.6609, -0.425), (-0.322, 0.5622, -0.4255), (-0.2136, 0.6784, -0.1346), (-0.2358, 0.6141, -0.1351), (-0.1499, 0.6967, 0.004462), (-0.176, 0.6382, 0.01006), (0.176, 0.6382, 0.01006), (0.1499, 0.6967, 0.000514), (0.2358, 0.6141, -0.1351), (0.2136, 0.6784, -0.1346), (0.322, 0.5622, -0.4255), (0.2951, 0.6609, -0.425), (0.3712, 0.5163, -0.7159), (0.3418, 0.6392, -0.7154), (0.4029, 0.475, -1.006), (0.3715, 0.6204, -1.006), (0.429, 0.4474, -1.297), (0.3957, 0.608, -1.296), (0.4397, 0.4245, -1.587), (0.4054, 0.5935, -1.587), (0.4527, 0.4089, -1.877), (0.4157, 0.5827, -1.877), (0.4527, 0.3991, -2.156), (0.4149, 0.5636, -2.156), (0.07915, 0.6641, 0.1301), (0.1166, 0.7027, 0.03687), (0.08027, 0.7055, 0.0596), (0.0426, 0.715, 0.07332), (-0.4527, 0.3991, -2.156), (-0.4149, 0.5636, -2.156), (0.0, 0.6748, 0.1582), (-0.07915, 0.6641, 0.1301), (-0.1166, 0.7027, 0.03687), (-0.08027, 0.7055, 0.0596), (-0.0426, 0.715, 0.07332), (0.0, 0.7182, 0.0771), (-0.4032, 0.5827, -1.851), (-0.3932, 0.5935, -1.569), (-0.3838, 0.608, -1.288), (-0.3604, 0.6204, -1.006), (-0.3315, 0.6392, -0.7242), (-0.2862, 0.6609, -0.4424), (-0.2072, 0.6784, -0.1607), (-0.1454, 0.6967, -0.01973), (0.1454, 0.6967, -0.01973), (0.2072, 0.6784, -0.1607), (0.2862, 0.6609, -0.4424), (0.3315, 0.6392, -0.7242), (0.3604, 0.6204, -1.006), (0.3838, 0.608, -1.288), (0.3932, 0.5935, -1.569), (0.4032, 0.5827, -1.851), (0.4024, 0.5636, -2.132), (0.1131, 0.7027, 0.01623), (0.07786, 0.7055, 0.03828), (0.04133, 0.715, 0.05159), (-0.4024, 0.5636, -2.132), (-0.1131, 0.7027, 0.01623), (-0.07786, 0.7055, 0.03828), (-0.04133, 0.715, 0.05159), (0.0, 0.7214, 0.05142), (0.1325, 0.6511, 0.07472), (-0.1325, 0.6511, 0.07472), (-0.1298, 0.6511, 0.05899), (0.1298, 0.6511, 0.05899), (-0.07757, 0.6641, 0.1133), (-1.756e-10, 0.6748, 0.1408), (-0.4436, 0.3991, -2.128), (0.07757, 0.6641, 0.1133), (0.4436, 0.3991, -2.128), (0.4436, 0.4089, -1.854), (0.4309, 0.4245, -1.569), (0.4204, 0.4474, -1.285), (0.3949, 0.475, -1.0), (0.3638, 0.5163, -0.7158), (0.3155, 0.5622, -0.4312), (0.2311, 0.6141, -0.1467), (0.1725, 0.6382, -0.004371), (-0.1725, 0.6382, -0.004371), (-0.2311, 0.6141, -0.1467), (-0.3155, 0.5622, -0.4312), (-0.3638, 0.5163, -0.7158), (-0.3949, 0.475, -1.0), (-0.4204, 0.4474, -1.285), (-0.4309, 0.4245, -1.569), (-0.4436, 0.4089, -1.854)], [], [(15, 14, 12), (8, 9, 10), (2, 1, 3), (8, 7, 9), (12, 13, 15), (0, 1, 2), (6, 7, 8), (0, 38, 1), (39, 38, 0), (6, 5, 7), (4, 5, 6), (12, 11, 13), (10, 11, 12), (19, 16, 18), (21, 19, 20), (19, 18, 20), (23, 21, 22), (21, 20, 22), (25, 23, 24), (23, 22, 24), (27, 25, 26), (25, 24, 26), (29, 27, 28), (27, 26, 28), (31, 29, 30), (29, 28, 30), (33, 31, 32), (31, 30, 32), (4, 3, 5), (10, 9, 11), (2, 3, 4), (40, 45, 44), (16, 19, 17), (40, 37, 45), (12, 52, 51, 10), (2, 47, 46, 0), (8, 50, 49, 6), (31, 61, 60, 29), (17, 54, 63, 35), (44, 69, 68, 43), (10, 51, 50, 8), (43, 68, 67, 42), (21, 56, 55, 19), (0, 46, 66, 39), (27, 59, 58, 25), (14, 53, 52, 12), (33, 62, 61, 31), (35, 63, 64, 36), (6, 49, 48, 4), (45, 70, 69, 44), (23, 57, 56, 21), (4, 48, 47, 2), (29, 60, 59, 27), (19, 55, 54, 17), (42, 67, 53, 14), (37, 65, 70, 45), (36, 64, 65, 37), (25, 58, 57, 23), (41, 42, 72), (40, 43, 41), (40, 34, 36), (40, 36, 37), (41, 43, 42), (40, 44, 43), (35, 16, 17), (42, 14, 15), (72, 42, 15), (36, 34, 35), (71, 35, 34), (71, 16, 35), (72, 73, 75, 41), (1, 95, 94, 3), (11, 90, 89, 13), (9, 91, 90, 11), (5, 93, 92, 7), (16, 87, 86, 18), (7, 92, 91, 9), (13, 89, 88, 15), (22, 84, 83, 24), (20, 85, 84, 22), (40, 76, 78, 34), (26, 82, 81, 28), (71, 74, 87, 16), (18, 86, 85, 20), (30, 80, 79, 32), (3, 94, 93, 5), (41, 75, 76, 40), (34, 78, 74, 71), (28, 81, 80, 30), (15, 88, 73, 72), (24, 83, 82, 26), (38, 77, 95, 1)])
me_mesh_014.polygons.foreach_set('use_smooth', [True] * 92)
_k = set([(0, 2), (0, 39), (0, 46), (2, 4), (2, 47), (4, 6), (4, 48), (6, 8), (6, 49), (8, 10), (8, 50), (10, 12), (10, 51), (12, 14), (12, 52), (14, 42), (14, 53), (17, 19), (17, 35), (17, 54), (19, 21), (19, 55), (21, 23), (21, 56), (23, 25), (23, 57), (25, 27), (25, 58), (27, 29), (27, 59), (29, 31), (29, 60), (31, 33), (31, 61), (33, 62), (35, 36), (35, 63), (36, 37), (36, 64), (37, 45), (37, 65), (39, 66), (42, 43), (42, 67), (43, 44), (43, 68), (44, 45), (44, 69), (45, 70), (46, 47), (46, 66), (47, 48), (48, 49), (49, 50), (50, 51), (51, 52), (52, 53), (53, 67), (54, 55), (54, 63), (55, 56), (56, 57), (57, 58), (58, 59), (59, 60), (60, 61), (61, 62), (63, 64), (64, 65), (65, 70), (67, 68), (68, 69), (69, 70)])
me_mesh_014.attributes.new('sharp_edge', 'BOOLEAN', 'EDGE').data.foreach_set('value', [ (min(e.vertices), max(e.vertices)) in _k for e in me_mesh_014.edges])
_uv = me_mesh_014.uv_layers.new(name='UVMap')
_uv.uv.foreach_set('vector', [0.2318, 0.4569, 0.2461, 0.4631, 0.2569, 0.4328, 0.3187, 0.3134, 0.2855, 0.2998, 0.2862, 0.3729, 0.4124, 0.1371, 0.396, 0.06647, 0.3675, 0.122, 0.3187, 0.3134, 0.3124, 0.2386, 0.2855, 0.2998, 0.2569, 0.4328, 0.2402, 0.4254, 0.2318, 0.4569, 0.4393, 0.0801, 0.396, 0.06647, 0.4124, 0.1371, 0.3518, 0.2536, 0.3124, 0.2386, 0.3187, 0.3134, 0.4393, 0.0801, 0.4209, 0.01371, 0.396, 0.06647, 0.4647, 0.02775, 0.4209, 0.01371, 0.4393, 0.0801, 0.3518, 0.2536, 0.341, 0.1794, 0.3124, 0.2386, 0.3831, 0.1942, 0.341, 0.1794, 0.3518, 0.2536, 0.2569, 0.4328, 0.2604, 0.3623, 0.2402, 0.4254, 0.2862, 0.3729, 0.2604, 0.3623, 0.2569, 0.4328, 0.2568, 0.5683, 0.2318, 0.5444, 0.2401, 0.5757, 0.2861, 0.628, 0.2568, 0.5683, 0.2604, 0.6387, 0.2568, 0.5683, 0.2401, 0.5757, 0.2604, 0.6387, 0.3186, 0.6874, 0.2861, 0.628, 0.2855, 0.7009, 0.2861, 0.628, 0.2604, 0.6387, 0.2855, 0.7009, 0.3517, 0.747, 0.3186, 0.6874, 0.3125, 0.7621, 0.3186, 0.6874, 0.2855, 0.7009, 0.3125, 0.7621, 0.3831, 0.8063, 0.3517, 0.747, 0.3411, 0.821, 0.3517, 0.747, 0.3125, 0.7621, 0.3411, 0.821, 0.4123, 0.8632, 0.3831, 0.8063, 0.3676, 0.8782, 0.3831, 0.8063, 0.3411, 0.821, 0.3676, 0.8782, 0.4392, 0.92, 0.4123, 0.8632, 0.3961, 0.9337, 0.4123, 0.8632, 0.3676, 0.8782, 0.3961, 0.9337, 0.4648, 0.9722, 0.4392, 0.92, 0.421, 0.9863, 0.4392, 0.92, 0.3961, 0.9337, 0.421, 0.9863, 0.3831, 0.1942, 0.3675, 0.122, 0.341, 0.1794, 0.2862, 0.3729, 0.2855, 0.2998, 0.2604, 0.3623, 0.4124, 0.1371, 0.3675, 0.122, 0.3831, 0.1942, 0.2261, 0.5006, 0.2442, 0.5006, 0.2438, 0.4914, 0.2318, 0.5444, 0.2568, 0.5683, 0.2466, 0.5385, 0.2261, 0.5006, 0.2438, 0.5098, 0.2442, 0.5006, 0.2569, 0.4328, 0.2632, 0.4299, 0.2916, 0.3713, 0.2862, 0.3729, 0.4124, 0.1371, 0.4144, 0.1417, 0.4406, 0.08616, 0.4393, 0.0801, 0.3187, 0.3134, 0.3232, 0.3132, 0.3553, 0.2551, 0.3518, 0.2536, 0.4392, 0.92, 0.4406, 0.914, 0.4143, 0.8586, 0.4123, 0.8632, 0.2466, 0.5385, 0.2515, 0.5402, 0.2499, 0.5295, 0.2446, 0.5283, 0.2438, 0.4914, 0.2492, 0.491, 0.2493, 0.4816, 0.2439, 0.4824, 0.2862, 0.3729, 0.2916, 0.3713, 0.3232, 0.3132, 0.3187, 0.3134, 0.2439, 0.4824, 0.2493, 0.4816, 0.25, 0.4717, 0.2447, 0.4729, 0.2861, 0.628, 0.2915, 0.6296, 0.2631, 0.5713, 0.2568, 0.5683, 0.4393, 0.0801, 0.4406, 0.08616, 0.4665, 0.03329, 0.4647, 0.02775, 0.3831, 0.8063, 0.3858, 0.8032, 0.3553, 0.7455, 0.3517, 0.747, 0.2461, 0.4631, 0.2516, 0.4609, 0.2632, 0.4299, 0.2569, 0.4328, 0.4648, 0.9722, 0.4665, 0.9667, 0.4406, 0.914, 0.4392, 0.92, 0.2446, 0.5283, 0.2499, 0.5295, 0.2493, 0.5197, 0.2439, 0.5188, 0.3518, 0.2536, 0.3553, 0.2551, 0.3858, 0.1972, 0.3831, 0.1942, 0.2442, 0.5006, 0.2504, 0.5006, 0.2492, 0.491, 0.2438, 0.4914, 0.3186, 0.6874, 0.3231, 0.6876, 0.2915, 0.6296, 0.2861, 0.628, 0.3831, 0.1942, 0.3858, 0.1972, 0.4144, 0.1417, 0.4124, 0.1371, 0.4123, 0.8632, 0.4143, 0.8586, 0.3858, 0.8032, 0.3831, 0.8063, 0.2568, 0.5683, 0.2631, 0.5713, 0.2515, 0.5402, 0.2466, 0.5385, 0.2447, 0.4729, 0.25, 0.4717, 0.2516, 0.4609, 0.2461, 0.4631, 0.2438, 0.5098, 0.2491, 0.5103, 0.2504, 0.5006, 0.2442, 0.5006, 0.2439, 0.5188, 0.2493, 0.5197, 0.2491, 0.5103, 0.2438, 0.5098, 0.3517, 0.747, 0.3553, 0.7455, 0.3231, 0.6876, 0.3186, 0.6874, 0.2258, 0.4858, 0.2447, 0.4729, 0.2278, 0.4716, 0.2261, 0.5006, 0.2439, 0.4824, 0.2258, 0.4858, 0.2261, 0.5006, 0.2258, 0.5154, 0.2439, 0.5188, 0.2261, 0.5006, 0.2439, 0.5188, 0.2438, 0.5098, 0.2258, 0.4858, 0.2439, 0.4824, 0.2447, 0.4729, 0.2261, 0.5006, 0.2438, 0.4914, 0.2439, 0.4824, 0.2446, 0.5283, 0.2318, 0.5444, 0.2466, 0.5385, 0.2447, 0.4729, 0.2461, 0.4631, 0.2318, 0.4569, 0.2278, 0.4716, 0.2447, 0.4729, 0.2318, 0.4569, 0.2439, 0.5188, 0.2258, 0.5154, 0.2446, 0.5283, 0.2278, 0.5296, 0.2446, 0.5283, 0.2258, 0.5154, 0.2278, 0.5296, 0.2318, 0.5444, 0.2446, 0.5283, 0.2278, 0.4716, 0.225, 0.4697, 0.2225, 0.4846, 0.2258, 0.4858, 0.396, 0.06647, 0.3911, 0.07019, 0.3632, 0.1249, 0.3675, 0.122, 0.2604, 0.3623, 0.2581, 0.3611, 0.238, 0.4233, 0.2402, 0.4254, 0.2855, 0.2998, 0.2829, 0.2996, 0.2581, 0.3611, 0.2604, 0.3623, 0.341, 0.1794, 0.3373, 0.1812, 0.3092, 0.2393, 0.3124, 0.2386, 0.2318, 0.5444, 0.2295, 0.5466, 0.238, 0.5778, 0.2401, 0.5757, 0.3124, 0.2386, 0.3092, 0.2393, 0.2829, 0.2996, 0.2855, 0.2998, 0.2402, 0.4254, 0.238, 0.4233, 0.2294, 0.4546, 0.2318, 0.4569, 0.2855, 0.7009, 0.2829, 0.7012, 0.3093, 0.7613, 0.3125, 0.7621, 0.2604, 0.6387, 0.2581, 0.6399, 0.2829, 0.7012, 0.2855, 0.7009, 0.2261, 0.5006, 0.2222, 0.5006, 0.2225, 0.5166, 0.2258, 0.5154, 0.3411, 0.821, 0.3374, 0.8192, 0.3633, 0.8755, 0.3676, 0.8782, 0.2278, 0.5296, 0.225, 0.5315, 0.2295, 0.5466, 0.2318, 0.5444, 0.2401, 0.5757, 0.238, 0.5778, 0.2581, 0.6399, 0.2604, 0.6387, 0.3961, 0.9337, 0.3912, 0.93, 0.4155, 0.9815, 0.421, 0.9863, 0.3675, 0.122, 0.3632, 0.1249, 0.3373, 0.1812, 0.341, 0.1794, 0.2258, 0.4858, 0.2225, 0.4846, 0.2222, 0.5006, 0.2261, 0.5006, 0.2258, 0.5154, 0.2225, 0.5166, 0.225, 0.5315, 0.2278, 0.5296, 0.3676, 0.8782, 0.3633, 0.8755, 0.3912, 0.93, 0.3961, 0.9337, 0.2318, 0.4569, 0.2294, 0.4546, 0.225, 0.4697, 0.2278, 0.4716, 0.3125, 0.7621, 0.3093, 0.7613, 0.3374, 0.8192, 0.3411, 0.821, 0.4209, 0.01371, 0.4154, 0.01851, 0.3911, 0.07019, 0.396, 0.06647])
me_mesh_014.materials.append(mat_hubmat)
me_mesh_014.use_remesh_preserve_volume = False
me_mesh_014.use_remesh_preserve_attributes = False
me_mesh_014.use_mirror_vertex_groups = False
me_mesh_014.update()
me_mesh_005 = bpy.data.meshes.new('Mesh.005')
me_mesh_005.from_pydata([(0.1433, -0.05693, -0.5044), (0.07164, -0.04733, -0.4935), (0.2924, -0.09967, -0.5551), (0.3075, -0.1071, -0.5575), (0.3007, -0.1042, -0.5575), (0.4504, -0.2417, 0.007449), (0.4504, -0.2417, -0.02937), (0.2239, -0.0724, -0.5219), (0.3999, -0.1944, -0.4135), (0.3663, -0.154, -0.511), (0.4371, -0.2258, -0.1824), (0.3346, -0.1275, -0.5472), (0.1471, -0.2176, -0.6601), (0.07357, -0.208, -0.6458), (0.3003, -0.2603, -0.7262), (0.3158, -0.2678, -0.7293), (0.3088, -0.2649, -0.7293), (0.4625, -0.4023, -0.0407), (0.2299, -0.233, -0.683), (0.4106, -0.3551, -0.5416), (0.3762, -0.3146, -0.6686), (0.4489, -0.3865, -0.2402), (0.3437, -0.2881, -0.7159), (0.4504, -0.2319, 0.2847), (0.4375, -0.2163, 0.5736), (0.4268, -0.1934, 0.8625), (0.4009, -0.1658, 1.151), (0.3694, -0.1245, 1.44), (0.3204, -0.07861, 1.729), (0.2347, -0.02674, 2.018), (0.1751, -0.002643, 2.163), (-2.195e-11, 0.03396, 2.31), (0.07875, 0.02328, 2.282), (0.1318, 0.01032, 2.227), (0.4625, -0.3926, 0.323), (0.4492, -0.377, 0.6508), (0.4383, -0.354, 0.9786), (0.4117, -0.3264, 1.306), (0.3793, -0.2852, 1.634), (0.329, -0.2392, 1.962), (0.241, -0.1874, 2.29), (0.1799, -0.1633, 2.454), (0.4625, -0.4023, 0.00792), (1.567e-10, -0.1267, 2.621), (0.08088, -0.1374, 2.589), (0.1354, -0.1503, 2.527), (-0.1433, -0.05693, -0.5044), (-0.07164, -0.04733, -0.4935), (-0.2924, -0.09967, -0.5551), (-0.3075, -0.1071, -0.5575), (-0.3007, -0.1042, -0.5575), (-0.4504, -0.2417, 0.007449), (-0.4504, -0.2417, -0.02937), (-0.2239, -0.0724, -0.5219), (-0.3999, -0.1944, -0.4135), (-0.3663, -0.154, -0.511), (-0.4371, -0.2258, -0.1824), (-0.3346, -0.1275, -0.5472), (-0.1471, -0.2176, -0.6601), (-0.07357, -0.208, -0.6458), (-0.3003, -0.2603, -0.7262), (-0.3158, -0.2678, -0.7293), (-0.3088, -0.2649, -0.7293), (-0.4625, -0.4023, -0.0407), (-0.2299, -0.233, -0.683), (-0.4106, -0.3551, -0.5416), (-0.3762, -0.3146, -0.6686), (-0.4489, -0.3865, -0.2402), (-0.3437, -0.2881, -0.7159), (-0.4504, -0.2319, 0.2847), (-0.4375, -0.2163, 0.5736), (-0.4268, -0.1934, 0.8625), (-0.4009, -0.1658, 1.151), (-0.3694, -0.1245, 1.44), (-0.3204, -0.07861, 1.729), (-0.2347, -0.02674, 2.018), (-0.1751, -0.002643, 2.163), (-0.07875, 0.02328, 2.282), (-0.1318, 0.01032, 2.227), (-0.4625, -0.3926, 0.323), (-0.4492, -0.377, 0.6508), (-0.4383, -0.354, 0.9786), (-0.4117, -0.3264, 1.306), (-0.3793, -0.2852, 1.634), (-0.329, -0.2392, 1.962), (-0.241, -0.1874, 2.29), (-0.1799, -0.1633, 2.454), (-0.4625, -0.4023, 0.00792), (-0.08088, -0.1374, 2.589), (-0.1354, -0.1503, 2.527)], [], [(1, 0, 12, 13), (0, 7, 18, 12), (11, 22, 15, 3), (7, 2, 14), (2, 4, 16, 14), (10, 6, 17, 21), (5, 23, 34, 42), (8, 19, 20, 9), (3, 15, 16, 4), (9, 20, 22, 11), (10, 21, 19, 8), (30, 41, 40, 29), (24, 25, 36, 35), (25, 26, 37, 36), (32, 31, 43, 44), (28, 29, 40, 39), (23, 24, 35, 34), (26, 27, 38, 37), (33, 32, 44, 45), (33, 45, 41, 30), (27, 28, 39, 38), (5, 42, 17, 6), (18, 7, 14), (47, 59, 58, 46), (46, 58, 64, 53), (57, 49, 61, 68), (53, 60, 48), (48, 60, 62, 50), (56, 67, 63, 52), (51, 87, 79, 69), (54, 55, 66, 65), (49, 50, 62, 61), (55, 57, 68, 66), (56, 54, 65, 67), (76, 75, 85, 86), (70, 80, 81, 71), (71, 81, 82, 72), (74, 84, 85, 75), (69, 79, 80, 70), (72, 82, 83, 73), (78, 89, 88, 77), (78, 76, 86, 89), (73, 83, 84, 74), (51, 52, 63, 87), (64, 60, 53), (77, 88, 43, 31), (1, 13, 59, 47)])
me_mesh_005.polygons.foreach_set('use_smooth', [True] * 47)
_uv = me_mesh_005.uv_layers.new(name='UVMap')
_uv.uv.foreach_set('vector', [0.5174, 0.09295, 0.5164, 0.1158, 0.4767, 0.07731, 0.4784, 0.05869, 0.5164, 0.1158, 0.5125, 0.1362, 0.4729, 0.09642, 0.4767, 0.07731, 0.4989, 0.166, 0.4593, 0.1244, 0.4643, 0.1164, 0.504, 0.1588, 0.5125, 0.1362, 0.5058, 0.155, 0.4661, 0.1128, 0.5058, 0.155, 0.5047, 0.1572, 0.465, 0.1147, 0.4661, 0.1128, 0.4746, 0.2614, 0.4707, 0.2994, 0.4311, 0.2966, 0.435, 0.2471, 0.4707, 0.3085, 0.4731, 0.3771, 0.4335, 0.3866, 0.4311, 0.3086, 0.4824, 0.2034, 0.4427, 0.1718, 0.4527, 0.139, 0.4924, 0.1779, 0.504, 0.1588, 0.4643, 0.1164, 0.465, 0.1147, 0.5047, 0.1572, 0.4924, 0.1779, 0.4527, 0.139, 0.4593, 0.1244, 0.4989, 0.166, 0.4746, 0.2614, 0.435, 0.2471, 0.4427, 0.1718, 0.4824, 0.2034, 0.5298, 0.8495, 0.4901, 0.9214, 0.4841, 0.8779, 0.5238, 0.8109, 0.477, 0.4487, 0.4827, 0.5202, 0.443, 0.5489, 0.4373, 0.4677, 0.4827, 0.5202, 0.4895, 0.592, 0.4498, 0.6302, 0.443, 0.5489, 0.5362, 0.8877, 0.5388, 0.9084, 0.4991, 0.9849, 0.4965, 0.9633, 0.511, 0.7363, 0.5238, 0.8109, 0.4841, 0.8779, 0.4713, 0.7937, 0.4731, 0.3771, 0.477, 0.4487, 0.4373, 0.4677, 0.4335, 0.3866, 0.4895, 0.592, 0.4997, 0.6639, 0.46, 0.7117, 0.4498, 0.6302, 0.533, 0.8687, 0.5362, 0.8877, 0.4965, 0.9633, 0.4933, 0.9427, 0.533, 0.8687, 0.4933, 0.9427, 0.4901, 0.9214, 0.5298, 0.8495, 0.4997, 0.6639, 0.511, 0.7363, 0.4713, 0.7937, 0.46, 0.7117, 0.4707, 0.3085, 0.4311, 0.3086, 0.4311, 0.2966, 0.4707, 0.2994, 0.4729, 0.09642, 0.5125, 0.1362, 0.4661, 0.1128, 0.5175, 0.09324, 0.4783, 0.05881, 0.4767, 0.07731, 0.5164, 0.1158, 0.5164, 0.1158, 0.4767, 0.07731, 0.4729, 0.09642, 0.5125, 0.1362, 0.4989, 0.166, 0.504, 0.1588, 0.4643, 0.1164, 0.4593, 0.1244, 0.5125, 0.1362, 0.4661, 0.1128, 0.5058, 0.155, 0.5058, 0.155, 0.4661, 0.1128, 0.465, 0.1147, 0.5047, 0.1572, 0.4746, 0.2614, 0.435, 0.2471, 0.4311, 0.2966, 0.4707, 0.2994, 0.4707, 0.3085, 0.4311, 0.3086, 0.4335, 0.3866, 0.4731, 0.3771, 0.4824, 0.2034, 0.4924, 0.1779, 0.4527, 0.139, 0.4427, 0.1718, 0.504, 0.1588, 0.5047, 0.1572, 0.465, 0.1147, 0.4643, 0.1164, 0.4924, 0.1779, 0.4989, 0.166, 0.4593, 0.1244, 0.4527, 0.139, 0.4746, 0.2614, 0.4824, 0.2034, 0.4427, 0.1718, 0.435, 0.2471, 0.5298, 0.8495, 0.5238, 0.8109, 0.4841, 0.8779, 0.4901, 0.9214, 0.477, 0.4487, 0.4373, 0.4677, 0.443, 0.5489, 0.4827, 0.5202, 0.4827, 0.5202, 0.443, 0.5489, 0.4498, 0.6302, 0.4895, 0.592, 0.511, 0.7363, 0.4713, 0.7937, 0.4841, 0.8779, 0.5238, 0.8109, 0.4731, 0.3771, 0.4335, 0.3866, 0.4373, 0.4677, 0.477, 0.4487, 0.4895, 0.592, 0.4498, 0.6302, 0.46, 0.7117, 0.4997, 0.6639, 0.533, 0.8687, 0.4933, 0.9427, 0.4965, 0.9633, 0.5362, 0.8877, 0.533, 0.8687, 0.5298, 0.8495, 0.4901, 0.9214, 0.4933, 0.9427, 0.4997, 0.6639, 0.46, 0.7117, 0.4713, 0.7937, 0.511, 0.7363, 0.4707, 0.3085, 0.4707, 0.2994, 0.4311, 0.2966, 0.4311, 0.3086, 0.4729, 0.09642, 0.4661, 0.1128, 0.5125, 0.1362, 0.5362, 0.8877, 0.4965, 0.9633, 0.4991, 0.9849, 0.5388, 0.9084, 0.5174, 0.0583, 0.5174, 0.09295, 0.4775, 0.09232, 0.4783, 0.05881])
me_mesh_005.materials.append(mat_cowlmat)
me_mesh_005.materials.append(None)
me_mesh_005.use_remesh_preserve_volume = False
me_mesh_005.use_remesh_preserve_attributes = False
me_mesh_005.use_mirror_vertex_groups = False
me_mesh_005.update()
me_mesh_010 = bpy.data.meshes.new('Mesh.010')
me_mesh_010.from_pydata([(-0.2899, 0.2688, -0.02931), (-0.3247, 0.2164, -0.02923), (-0.366, 0.07498, -0.02936), (-0.4149, -0.07795, -0.02952), (-0.2619, 0.2906, -0.02945), (-0.3077, -0.1009, -0.5513), (-0.4019, -0.1843, -0.4156), (-0.3681, -0.1441, -0.5117), (-0.4393, -0.217, -0.1833), (-0.3395, -0.1206, -0.5433)], [], [(9, 0, 4), (1, 6, 2), (2, 6, 3), (7, 6, 1), (9, 7, 1), (0, 9, 1), (6, 8, 3), (9, 4, 5)])
me_mesh_010.polygons.foreach_set('use_smooth', [True] * 8)
_k = set([(0, 1), (0, 4), (1, 2), (2, 3)])
me_mesh_010.attributes.new('sharp_edge', 'BOOLEAN', 'EDGE').data.foreach_set('value', [ (min(e.vertices), max(e.vertices)) in _k for e in me_mesh_010.edges])
_uv = me_mesh_010.uv_layers.new(name='UVMap')
_uv.uv.foreach_set('vector', [0.6034, 0.6652, 0.7914, 0.8731, 0.7841, 0.8892, 0.7996, 0.8449, 0.6689, 0.6384, 0.8122, 0.7811, 0.8122, 0.7811, 0.6689, 0.6384, 0.8263, 0.7114, 0.6224, 0.6524, 0.6689, 0.6384, 0.7996, 0.8449, 0.6034, 0.6652, 0.6224, 0.6524, 0.7996, 0.8449, 0.7914, 0.8731, 0.6034, 0.6652, 0.7996, 0.8449, 0.6689, 0.6384, 0.7724, 0.6384, 0.8263, 0.7114, 0.6034, 0.6652, 0.7841, 0.8892, 0.5921, 0.6808])
me_mesh_010.materials.append(mat_glass)
me_mesh_010.materials.append(None)
me_mesh_010.use_remesh_preserve_volume = False
me_mesh_010.use_remesh_preserve_attributes = False
me_mesh_010.use_mirror_vertex_groups = False
me_mesh_010.update()
me_mesh_006 = bpy.data.meshes.new('Mesh.006')
me_mesh_006.from_pydata([(-0.2899, 0.2688, -0.02931), (-0.3247, 0.2164, -0.02923), (-0.366, 0.07498, -0.02936), (-0.4149, -0.07795, -0.02952), (-0.2619, 0.2906, -0.02945), (-0.3077, -0.1009, -0.5513), (-0.4019, -0.1843, -0.4156), (-0.3681, -0.1441, -0.5117), (-0.4393, -0.217, -0.1833), (-0.3395, -0.1206, -0.5433)], [], [(9, 0, 4), (1, 6, 2), (2, 6, 3), (7, 6, 1), (9, 7, 1), (0, 9, 1), (6, 8, 3), (9, 4, 5)])
me_mesh_006.polygons.foreach_set('use_smooth', [True] * 8)
_k = set([(0, 1), (0, 4), (1, 2), (2, 3)])
me_mesh_006.attributes.new('sharp_edge', 'BOOLEAN', 'EDGE').data.foreach_set('value', [ (min(e.vertices), max(e.vertices)) in _k for e in me_mesh_006.edges])
_uv = me_mesh_006.uv_layers.new(name='UVMap')
_uv.uv.foreach_set('vector', [0.6034, 0.6652, 0.7914, 0.8731, 0.7841, 0.8892, 0.7996, 0.8449, 0.6689, 0.6384, 0.8122, 0.7811, 0.8122, 0.7811, 0.6689, 0.6384, 0.8263, 0.7114, 0.6224, 0.6524, 0.6689, 0.6384, 0.7996, 0.8449, 0.6034, 0.6652, 0.6224, 0.6524, 0.7996, 0.8449, 0.7914, 0.8731, 0.6034, 0.6652, 0.7996, 0.8449, 0.6689, 0.6384, 0.7724, 0.6384, 0.8263, 0.7114, 0.6034, 0.6652, 0.7841, 0.8892, 0.5921, 0.6808])
me_mesh_006.materials.append(mat_glass)
me_mesh_006.materials.append(None)
me_mesh_006.use_remesh_preserve_volume = False
me_mesh_006.use_remesh_preserve_attributes = False
me_mesh_006.use_mirror_vertex_groups = False
me_mesh_006.update()
me_mesh_003 = bpy.data.meshes.new('Mesh.003')
me_mesh_003.from_pydata([(0.1561, 0.326, -0.02993), (0.0, 0.3415, -0.0301), (-0.2257, -0.06647, -0.5191), (-0.07222, -0.04132, -0.4904), (-0.1444, -0.05095, -0.5014), (-0.2934, -0.09162, -0.55), (-0.2478, 0.299, -0.0296), (-0.1561, 0.326, -0.02993), (0.2478, 0.299, -0.0296), (0.2934, -0.09162, -0.55), (0.1444, -0.05095, -0.5014), (0.07222, -0.04132, -0.4904), (0.2257, -0.06647, -0.5191)], [], [(0, 8, 12), (12, 8, 9), (12, 10, 0), (10, 1, 0), (10, 11, 1), (11, 3, 1), (3, 4, 1), (1, 4, 7), (4, 2, 7), (7, 2, 6), (2, 5, 6)])
me_mesh_003.polygons.foreach_set('use_smooth', [True] * 11)
_k = set([(0, 1), (0, 8), (1, 7), (6, 7)])
me_mesh_003.attributes.new('sharp_edge', 'BOOLEAN', 'EDGE').data.foreach_set('value', [ (min(e.vertices), max(e.vertices)) in _k for e in me_mesh_003.edges])
_uv = me_mesh_003.uv_layers.new(name='UVMap')
_uv.uv.foreach_set('vector', [0.436, 0.3583, 0.3977, 0.3638, 0.4076, 0.5664, 0.4076, 0.5664, 0.3977, 0.3638, 0.3799, 0.5797, 0.4076, 0.5664, 0.4408, 0.5586, 0.436, 0.3583, 0.4408, 0.5586, 0.5, 0.3551, 0.436, 0.3583, 0.4408, 0.5586, 0.4704, 0.5537, 0.5, 0.3551, 0.4704, 0.5537, 0.5296, 0.5537, 0.5, 0.3551, 0.5296, 0.5537, 0.5592, 0.5586, 0.5, 0.3551, 0.5, 0.3551, 0.5592, 0.5586, 0.564, 0.3583, 0.5592, 0.5586, 0.5924, 0.5664, 0.564, 0.3583, 0.564, 0.3583, 0.5924, 0.5664, 0.6023, 0.3638, 0.5924, 0.5664, 0.6201, 0.5797, 0.6023, 0.3638])
me_mesh_003.materials.append(mat_glass)
me_mesh_003.materials.append(None)
me_mesh_003.use_remesh_preserve_volume = False
me_mesh_003.use_remesh_preserve_attributes = False
me_mesh_003.use_mirror_vertex_groups = False
me_mesh_003.update()
me_mesh_007 = bpy.data.meshes.new('Mesh.007')
me_mesh_007.from_pydata([(-0.2913, -0.1093, -0.2778), (0.1411, -0.07065, -0.2258), (-0.1411, -0.07065, -0.2258), (-0.07056, -0.06105, -0.2149), (-0.2205, -0.08613, -0.2435), (-0.4141, -0.2224, 0.2147), (0.2913, -0.1093, -0.2778), (-0.1411, 0.02301, 0.05239), (-0.1165, 0.03134, 0.05239), (0.07056, -0.06105, -0.2149), (0.2205, -0.08613, -0.2435), (0.4141, -0.2224, 0.2147), (0.1411, 0.02301, 0.05239), (0.1165, 0.03134, 0.05239), (-0.4101, -0.2224, 0.2147), (-0.1165, 0.02634, 0.05239), (0.1411, 0.01801, 0.05239), (0.4101, -0.2224, 0.2147), (-0.1411, 0.01801, 0.05239), (0.1165, 0.02634, 0.05239), (-0.3349, -0.1934, -0.1873), (-0.1819, -0.08813, -0.256), (0.2203, -0.09166, -0.256), (0.3349, -0.1934, -0.1873), (-0.2203, -0.09166, -0.256), (0.1819, -0.08813, -0.256)], [], [(2, 4, 8), (7, 8, 4), (1, 13, 10), (3, 2, 8), (0, 5, 4), (4, 5, 7), (12, 10, 13), (9, 13, 1), (6, 10, 11), (10, 12, 11), (3, 8, 13, 9), (13, 8, 15, 19), (11, 12, 16), (12, 13, 19, 16), (7, 5, 14), (8, 7, 18, 15), (18, 14, 20, 24), (17, 16, 22, 23), (19, 15, 21, 25), (15, 18, 24), (19, 25, 22), (16, 19, 22), (21, 15, 24), (18, 7, 14), (17, 11, 16)])
me_mesh_007.polygons.foreach_set('use_smooth', [True] * 25)
_uv = me_mesh_007.uv_layers.new(name='UVMap')
_uv.uv.foreach_set('vector', [0.0, 0.0, 0.0, 0.0, 0.0, 0.0, 0.0, 0.0, 0.0, 0.0, 0.0, 0.0, 0.0, 0.0, 0.0, 0.0, 0.0, 0.0, 0.0, 0.0, 0.0, 0.0, 0.0, 0.0, 0.0, 0.0, 0.0, 0.0, 0.0, 0.0, 0.0, 0.0, 0.0, 0.0, 0.0, 0.0, 0.0, 0.0, 0.0, 0.0, 0.0, 0.0, 0.0, 0.0, 0.0, 0.0, 0.0, 0.0, 0.0, 0.0, 0.0, 0.0, 0.0, 0.0, 0.0, 0.0, 0.0, 0.0, 0.0, 0.0, 0.0, 0.0, 0.0, 0.0, 0.0, 0.0, 0.0, 0.0, 0.0, 0.0, 0.0, 0.0, 0.0, 0.0, 0.0, 0.0, 0.0, 0.0, 0.0, 0.0, 0.0, 0.0, 0.0, 0.0, 0.0, 0.0, 0.0, 0.0, 0.0, 0.0, 0.0, 0.0, 0.0, 0.0, 0.0, 0.0, 0.0, 0.0, 0.0, 0.0, 0.0, 0.0, 0.0, 0.0, 0.0, 0.0, 0.0, 0.0, 0.0, 0.0, 0.0, 0.0, 0.0, 0.0, 0.0, 0.0, 0.0, 0.0, 0.0, 0.0, 0.0, 0.0, 0.0, 0.0, 0.0, 0.0, 0.0, 0.0, 0.0, 0.0, 0.0, 0.0, 0.0, 0.0, 0.0, 0.0, 0.0, 0.0, 0.0, 0.0, 0.0, 0.0, 0.0, 0.0, 0.0, 0.0, 0.0, 0.0, 0.0, 0.0, 0.0, 0.0, 0.0, 0.0, 0.0, 0.0, 0.0, 0.0, 0.0, 0.0, 0.0, 0.0, 0.0, 0.0])
me_mesh_007.materials.append(mat_hubmat)
me_mesh_007.materials.append(None)
me_mesh_007.use_remesh_preserve_volume = False
me_mesh_007.use_remesh_preserve_attributes = False
me_mesh_007.use_mirror_vertex_groups = False
me_mesh_007.update()
me_mesh_002 = bpy.data.meshes.new('Mesh.002')
me_mesh_002.from_pydata([(0.2477, -0.1901, -6.286e-09), (-0.135, 0.1161, 1.434e-08), (0.135, 0.1161, 1.277e-08), (-0.2477, -0.1901, -4.657e-09), (-0.25, 0.006066, 1.656e-08), (-0.1461, 0.1138, 1.471e-08), (-0.246, 0.01942, 1.664e-08), (-0.1584, 0.1067, 1.523e-08), (-0.25, -0.1746, -2.561e-09), (-0.2268, -0.1994, -6.519e-09), (-0.2391, -0.1974, -6.054e-09), (0.25, 0.006066, 1.498e-08), (0.1461, 0.1138, 1.314e-08), (0.246, 0.01942, 1.507e-08), (0.1584, 0.1067, 1.366e-08), (0.25, -0.1746, -4.191e-09), (0.2268, -0.1994, -8.149e-09), (0.2391, -0.1974, -7.451e-09), (-0.1165, 0.1877, 5.215e-07), (0.1165, 0.1877, 5.29e-07), (-0.135, 0.1855, 5.215e-07), (-0.1455, 0.1795, 5.215e-07), (-0.35, -0.01506, 4.992e-07), (-0.35, -0.2776, 4.796e-07), (0.135, 0.1855, -6.706e-07), (0.1455, 0.1795, -6.706e-07), (0.35, -0.01506, -6.929e-07), (0.35, -0.2776, -7.125e-07), (8.253e-08, -0.2776, -1.164e-07), (0.25, -0.2776, -1.956e-08), (-0.25, -0.2776, -1.956e-08), (0.2477, -0.1901, -0.006), (-0.135, 0.1161, -0.006), (0.135, 0.1161, -0.006), (-0.2477, -0.1901, -0.006), (-0.25, 0.006066, -0.006), (-0.1461, 0.1138, -0.006), (-0.246, 0.01942, -0.006), (-0.1584, 0.1067, -0.006), (-0.25, -0.1746, -0.006), (-0.2268, -0.1994, -0.006), (-0.2391, -0.1974, -0.006), (0.25, 0.006066, -0.006), (0.1461, 0.1138, -0.006), (0.246, 0.01942, -0.006), (0.1584, 0.1067, -0.006), (0.25, -0.1746, -0.006), (0.2268, -0.1994, -0.006), (0.2391, -0.1974, -0.006)], [], [(26, 25, 13), (11, 26, 13), (13, 25, 14), (14, 25, 12), (25, 24, 12), (24, 19, 12), (12, 19, 2), (19, 18, 2), (2, 18, 1), (18, 5, 1), (18, 20, 5), (20, 21, 5), (21, 7, 5), (21, 6, 7), (21, 22, 6), (22, 4, 6), (22, 8, 4), (22, 23, 8), (23, 3, 8), (23, 10, 3), (23, 30, 10), (30, 9, 10), (30, 28, 9), (28, 16, 9), (28, 29, 16), (16, 29, 17), (29, 27, 17), (17, 27, 0), (0, 27, 15), (27, 26, 15), (15, 26, 11), (9, 40, 41, 10), (7, 38, 36, 5), (1, 32, 33, 2), (5, 36, 32, 1), (14, 45, 44, 13), (17, 48, 47, 16), (6, 37, 38, 7), (12, 43, 45, 14), (10, 41, 34, 3), (8, 39, 35, 4), (16, 47, 40, 9), (15, 46, 31, 0), (4, 35, 37, 6), (0, 31, 48, 17), (3, 34, 39, 8), (11, 42, 46, 15), (13, 44, 42, 11), (2, 33, 43, 12), (42, 44, 45, 43, 33, 32, 36, 38, 37, 35, 39, 34, 41, 40, 47, 48, 31, 46)])
me_mesh_002.polygons.foreach_set('use_smooth', [True] * 50)
_uv = me_mesh_002.uv_layers.new(name='UVMap')
_uv.uv.foreach_set('vector', [0.928, 0.4983, 0.678, 0.7362, 0.835, 0.5451, 0.8405, 0.5269, 0.928, 0.4983, 0.835, 0.5451, 0.835, 0.5451, 0.678, 0.7362, 0.7157, 0.664, 0.7157, 0.664, 0.678, 0.7362, 0.699, 0.6736, 0.678, 0.7362, 0.6651, 0.7436, 0.699, 0.6736, 0.6651, 0.7436, 0.6425, 0.7463, 0.699, 0.6736, 0.699, 0.6736, 0.6425, 0.7463, 0.6839, 0.6767, 0.6425, 0.7463, 0.3575, 0.7463, 0.6839, 0.6767, 0.6839, 0.6767, 0.3575, 0.7463, 0.3161, 0.6767, 0.3575, 0.7463, 0.301, 0.6736, 0.3161, 0.6767, 0.3575, 0.7463, 0.3349, 0.7436, 0.301, 0.6736, 0.3349, 0.7436, 0.322, 0.7362, 0.301, 0.6736, 0.322, 0.7362, 0.2843, 0.664, 0.301, 0.6736, 0.322, 0.7362, 0.165, 0.5451, 0.2843, 0.664, 0.322, 0.7362, 0.07199, 0.4983, 0.165, 0.5451, 0.07199, 0.4983, 0.1595, 0.5269, 0.165, 0.5451, 0.07199, 0.4983, 0.1595, 0.3533, 0.1595, 0.5269, 0.07199, 0.4983, 0.07199, 0.2537, 0.1595, 0.3533, 0.07199, 0.2537, 0.1627, 0.3341, 0.1595, 0.3533, 0.07199, 0.2537, 0.1744, 0.325, 0.1627, 0.3341, 0.07199, 0.2537, 0.1943, 0.2537, 0.1744, 0.325, 0.1943, 0.2537, 0.1911, 0.3226, 0.1744, 0.325, 0.1943, 0.2537, 0.5, 0.2537, 0.1911, 0.3226, 0.5, 0.2537, 0.8089, 0.3226, 0.1911, 0.3226, 0.5, 0.2537, 0.8057, 0.2537, 0.8089, 0.3226, 0.8089, 0.3226, 0.8057, 0.2537, 0.8256, 0.325, 0.8057, 0.2537, 0.928, 0.2537, 0.8256, 0.325, 0.8256, 0.325, 0.928, 0.2537, 0.8373, 0.3341, 0.8373, 0.3341, 0.928, 0.2537, 0.8405, 0.3533, 0.928, 0.2537, 0.928, 0.4983, 0.8405, 0.3533, 0.8405, 0.3533, 0.928, 0.4983, 0.8405, 0.5269, 0.1911, 0.3226, 0.1911, 0.3226, 0.1744, 0.325, 0.1744, 0.325, 0.2843, 0.664, 0.2843, 0.664, 0.301, 0.6736, 0.301, 0.6736, 0.3161, 0.6767, 0.3161, 0.6767, 0.6839, 0.6767, 0.6839, 0.6767, 0.301, 0.6736, 0.301, 0.6736, 0.3161, 0.6767, 0.3161, 0.6767, 0.7157, 0.664, 0.7157, 0.664, 0.835, 0.5451, 0.835, 0.5451, 0.8256, 0.325, 0.8256, 0.325, 0.8089, 0.3226, 0.8089, 0.3226, 0.165, 0.5451, 0.165, 0.5451, 0.2843, 0.664, 0.2843, 0.664, 0.699, 0.6736, 0.699, 0.6736, 0.7157, 0.664, 0.7157, 0.664, 0.1744, 0.325, 0.1744, 0.325, 0.1627, 0.3341, 0.1627, 0.3341, 0.1595, 0.3533, 0.1595, 0.3533, 0.1595, 0.5269, 0.1595, 0.5269, 0.8089, 0.3226, 0.8089, 0.3226, 0.1911, 0.3226, 0.1911, 0.3226, 0.8405, 0.3533, 0.8405, 0.3533, 0.8373, 0.3341, 0.8373, 0.3341, 0.1595, 0.5269, 0.1595, 0.5269, 0.165, 0.5451, 0.165, 0.5451, 0.8373, 0.3341, 0.8373, 0.3341, 0.8256, 0.325, 0.8256, 0.325, 0.1627, 0.3341, 0.1627, 0.3341, 0.1595, 0.3533, 0.1595, 0.3533, 0.8405, 0.5269, 0.8405, 0.5269, 0.8405, 0.3533, 0.8405, 0.3533, 0.835, 0.5451, 0.835, 0.5451, 0.8405, 0.5269, 0.8405, 0.5269, 0.6839, 0.6767, 0.6839, 0.6767, 0.699, 0.6736, 0.699, 0.6736, 0.8405, 0.5269, 0.835, 0.5451, 0.7157, 0.664, 0.699, 0.6736, 0.6839, 0.6767, 0.3161, 0.6767, 0.301, 0.6736, 0.2843, 0.664, 0.165, 0.5451, 0.1595, 0.5269, 0.1595, 0.3533, 0.1627, 0.3341, 0.1744, 0.325, 0.1911, 0.3226, 0.8089, 0.3226, 0.8256, 0.325, 0.8373, 0.3341, 0.8405, 0.3533])
me_mesh_002.materials.append(mat_hubmat)
me_mesh_002.materials.append(None)
me_mesh_002.use_remesh_preserve_volume = False
me_mesh_002.use_remesh_preserve_attributes = False
me_mesh_002.use_mirror_vertex_groups = False
me_mesh_002.update()
me_cylinder_004_collider_002 = bpy.data.meshes.new('Cylinder_004.collider.002')
me_cylinder_004_collider_002.from_pydata([(-0.4769, -2.83, -0.9493), (0.0, -2.83, -0.6758), (-0.3838, -2.83, -1.168), (-0.4769, -2.83, -0.4023), (-0.2412, -2.83, -1.279), (-0.3838, -2.83, -0.184), (-0.2412, -2.83, -0.07216), (-0.08228, -2.83, -1.301), (0.08228, -2.83, -1.301), (0.2412, -2.83, -1.279), (0.3838, -2.83, -1.168), (0.4769, -2.83, -0.9493), (0.4769, -2.83, -0.4023), (0.3838, -2.83, -0.184), (0.2412, -2.83, -0.07216), (0.08228, -2.83, -0.05081), (-0.08228, -2.83, -0.05081), (0.3838, -2.83, -1.168), (0.4769, -0.9321, -0.9493), (0.3838, -0.9321, -1.168), (0.4769, -2.83, -0.9493), (0.4769, -0.9321, -0.4023), (0.4769, -2.83, -0.4023), (0.3838, -0.9321, -0.184), (0.3838, -2.83, -0.184), (0.2412, -2.83, -1.279), (0.2412, -0.9321, -1.279), (0.08228, -2.83, -1.301), (0.08228, -0.9321, -1.301), (0.2412, -0.9321, -0.07216), (0.2412, -2.83, -0.07216), (0.08228, -0.9321, -0.05081), (0.08228, -2.83, -0.05081), (-0.08228, -0.9321, -0.05081), (-0.08228, -2.83, -0.05081), (-0.2412, -0.9321, -0.07216), (-0.2412, -2.83, -0.07216), (-0.3838, -0.9321, -0.184), (-0.3838, -2.83, -0.184), (-0.4769, -0.9321, -0.4023), (-0.4769, -2.83, -0.4023), (-0.4769, -0.9321, -0.9493), (-0.4769, -2.83, -0.9493), (-0.3838, -0.9321, -1.168), (-0.3838, -2.83, -1.168), (-0.2412, -0.9321, -1.279), (-0.2412, -2.83, -1.279), (-0.08228, -0.9321, -1.301), (-0.08228, -2.83, -1.301), (0.08228, -0.9321, -1.301), (0.08228, -2.83, -1.301), (-0.08228, -0.9321, -0.05081), (-0.2412, -0.9321, -0.07216), (0.0, -0.9321, -0.6758), (0.08228, -0.9321, -0.05081), (-0.3838, -0.9321, -0.184), (-0.4769, -0.9321, -0.4023), (-0.4769, -0.9321, -0.9493), (0.2412, -0.9321, -0.07216), (0.3838, -0.9321, -0.184), (0.4769, -0.9321, -0.4023), (0.4769, -0.9321, -0.9493), (0.3838, -0.9321, -1.168), (0.2412, -0.9321, -1.279), (0.08228, -0.9321, -1.301), (-0.08228, -0.9321, -1.301), (-0.2412, -0.9321, -1.279), (-0.3838, -0.9321, -1.168)], [], [(0, 2, 1), (0, 1, 3), (4, 1, 2), (3, 1, 5), (5, 1, 6), (7, 1, 4), (8, 1, 7), (9, 1, 8), (10, 1, 9), (11, 1, 10), (12, 1, 11), (13, 1, 12), (14, 1, 13), (15, 1, 14), (16, 1, 15), (6, 1, 16), (19, 18, 17), (18, 20, 17), (18, 21, 20), (21, 22, 20), (21, 23, 22), (23, 24, 22), (19, 17, 25), (26, 19, 25), (26, 25, 27), (28, 26, 27), (23, 29, 24), (29, 30, 24), (29, 31, 30), (31, 32, 30), (31, 33, 32), (33, 34, 32), (33, 35, 34), (35, 36, 34), (35, 37, 36), (37, 38, 36), (37, 39, 38), (39, 40, 38), (39, 41, 40), (41, 42, 40), (41, 43, 42), (43, 44, 42), (43, 45, 44), (45, 46, 44), (45, 47, 46), (47, 48, 46), (47, 49, 48), (49, 50, 48), (53, 52, 51), (53, 51, 54), (53, 55, 52), (53, 56, 55), (53, 57, 56), (53, 54, 58), (53, 58, 59), (53, 59, 60), (53, 60, 61), (53, 61, 62), (53, 62, 63), (53, 63, 64), (53, 64, 65), (53, 65, 66), (53, 66, 67), (53, 67, 57)])
me_cylinder_004_collider_002.polygons.foreach_set('use_smooth', [True] * 64)
_uv = me_cylinder_004_collider_002.uv_layers.new(name='Cylinder_004.collider.UV')
_uv.uv.foreach_set('vector', [0.4114, 0.6649, 0.4431, 0.5906, 0.5737, 0.758, 0.4114, 0.6649, 0.5737, 0.758, 0.4114, 0.8511, 0.4916, 0.5525, 0.5737, 0.758, 0.4431, 0.5906, 0.4114, 0.8511, 0.5737, 0.758, 0.4431, 0.9255, 0.4431, 0.9255, 0.5737, 0.758, 0.4916, 0.9636, 0.5457, 0.5452, 0.5737, 0.758, 0.4916, 0.5525, 0.6017, 0.5452, 0.5737, 0.758, 0.5457, 0.5452, 0.6559, 0.5525, 0.5737, 0.758, 0.6017, 0.5452, 0.7044, 0.5906, 0.5737, 0.758, 0.6559, 0.5525, 0.7361, 0.6649, 0.5737, 0.758, 0.7044, 0.5906, 0.7361, 0.8511, 0.5737, 0.758, 0.7361, 0.6649, 0.7044, 0.9255, 0.5737, 0.758, 0.7361, 0.8511, 0.6559, 0.9636, 0.5737, 0.758, 0.7044, 0.9255, 0.6017, 0.9708, 0.5737, 0.758, 0.6559, 0.9636, 0.5457, 0.9708, 0.5737, 0.758, 0.6017, 0.9708, 0.4916, 0.9636, 0.5737, 0.758, 0.5457, 0.9708, 0.8794, 0.4183, 0.8265, 0.4183, 0.8793, 0.01661, 0.8265, 0.4183, 0.8265, 0.01661, 0.8793, 0.01661, 0.8265, 0.4183, 0.7107, 0.4183, 0.8265, 0.01661, 0.7107, 0.4183, 0.7107, 0.01661, 0.8265, 0.01661, 0.7107, 0.4183, 0.6579, 0.4183, 0.7107, 0.01661, 0.6579, 0.4183, 0.6579, 0.01661, 0.7107, 0.01661, 0.8794, 0.4183, 0.8793, 0.01661, 0.932, 0.01661, 0.932, 0.4183, 0.8794, 0.4183, 0.932, 0.01661, 0.932, 0.4183, 0.932, 0.01661, 0.9846, 0.01661, 0.9846, 0.4183, 0.932, 0.4183, 0.9846, 0.01661, 0.6579, 0.4183, 0.6052, 0.4183, 0.6579, 0.01661, 0.6052, 0.4183, 0.6052, 0.01661, 0.6579, 0.01661, 0.6052, 0.4183, 0.5526, 0.4183, 0.6052, 0.01661, 0.5526, 0.4183, 0.5526, 0.01661, 0.6052, 0.01661, 0.5526, 0.4183, 0.5, 0.4183, 0.5526, 0.01661, 0.5, 0.4183, 0.5, 0.01661, 0.5526, 0.01661, 0.5, 0.4183, 0.4474, 0.4183, 0.5, 0.01661, 0.4474, 0.4183, 0.4474, 0.01661, 0.5, 0.01661, 0.4474, 0.4183, 0.3947, 0.4183, 0.4474, 0.01661, 0.3947, 0.4183, 0.3947, 0.01661, 0.4474, 0.01661, 0.3947, 0.4183, 0.3419, 0.4183, 0.3947, 0.01661, 0.3419, 0.4183, 0.3419, 0.01661, 0.3947, 0.01661, 0.3419, 0.4183, 0.2261, 0.4183, 0.3419, 0.01661, 0.2261, 0.4183, 0.2261, 0.01661, 0.3419, 0.01661, 0.2261, 0.4183, 0.1733, 0.4183, 0.2261, 0.01661, 0.1733, 0.4183, 0.1733, 0.01661, 0.2261, 0.01661, 0.1733, 0.4183, 0.1206, 0.4183, 0.1733, 0.01661, 0.1206, 0.4183, 0.1206, 0.01661, 0.1733, 0.01661, 0.1206, 0.4183, 0.06799, 0.4183, 0.1206, 0.01661, 0.06799, 0.4183, 0.06799, 0.01661, 0.1206, 0.01661, 0.06799, 0.4183, 0.01537, 0.4183, 0.06799, 0.01661, 0.01537, 0.4183, 0.01537, 0.01661, 0.06799, 0.01661, 0.1937, 0.758, 0.2759, 0.9636, 0.2218, 0.9708, 0.1937, 0.758, 0.2218, 0.9708, 0.1657, 0.9708, 0.1937, 0.758, 0.3244, 0.9255, 0.2759, 0.9636, 0.1937, 0.758, 0.3561, 0.8511, 0.3244, 0.9255, 0.1937, 0.758, 0.3561, 0.6649, 0.3561, 0.8511, 0.1937, 0.758, 0.1657, 0.9708, 0.1116, 0.9636, 0.1937, 0.758, 0.1116, 0.9636, 0.06308, 0.9255, 0.1937, 0.758, 0.06308, 0.9255, 0.03138, 0.8511, 0.1937, 0.758, 0.03138, 0.8511, 0.03138, 0.6649, 0.1937, 0.758, 0.03138, 0.6649, 0.06308, 0.5906, 0.1937, 0.758, 0.06308, 0.5906, 0.1116, 0.5525, 0.1937, 0.758, 0.1116, 0.5525, 0.1657, 0.5452, 0.1937, 0.758, 0.1657, 0.5452, 0.2218, 0.5452, 0.1937, 0.758, 0.2218, 0.5452, 0.2759, 0.5525, 0.1937, 0.758, 0.2759, 0.5525, 0.3244, 0.5906, 0.1937, 0.758, 0.3244, 0.5906, 0.3561, 0.6649])
me_cylinder_004_collider_002.use_remesh_preserve_volume = False
me_cylinder_004_collider_002.use_remesh_preserve_attributes = False
me_cylinder_004_collider_002.use_mirror_vertex_groups = False
me_cylinder_004_collider_002.update()
me_cylinder_004_collider_001 = bpy.data.meshes.new('Cylinder_004.collider.001')
me_cylinder_004_collider_001.from_pydata([(-0.4769, -0.9478, -0.9493), (0.0, -0.9478, -0.6758), (-0.3838, -0.9478, -1.168), (-0.4769, -0.9478, -0.4023), (-0.2412, -0.9478, -1.279), (-0.3838, -0.9478, -0.184), (-0.2412, -0.9478, -0.07216), (-0.08228, -0.9478, -1.301), (0.08228, -0.9478, -1.301), (0.2412, -0.9478, -1.279), (0.3838, -0.9478, -1.168), (0.4769, -0.9478, -0.9493), (0.4769, -0.9478, -0.4023), (0.3838, -0.9478, -0.184), (0.2412, -0.9478, -0.07216), (0.08228, -0.9478, -0.05081), (-0.08228, -0.9478, -0.05081), (0.3838, -0.9478, -1.168), (0.4769, 0.9496, -0.9493), (0.3838, 0.9496, -1.168), (0.4769, -0.9478, -0.9493), (0.4769, 0.9496, -0.4023), (0.4769, -0.9478, -0.4023), (0.3838, 0.9496, -0.184), (0.3838, -0.9478, -0.184), (0.2412, -0.9478, -1.279), (0.2412, 0.9496, -1.279), (0.08228, -0.9478, -1.301), (0.08228, 0.9496, -1.301), (0.2412, 0.9496, -0.07216), (0.2412, -0.9478, -0.07216), (0.08228, 0.9496, -0.05081), (0.08228, -0.9478, -0.05081), (-0.08228, 0.9496, -0.05081), (-0.08228, -0.9478, -0.05081), (-0.2412, 0.9496, -0.07216), (-0.2412, -0.9478, -0.07216), (-0.3838, 0.9496, -0.184), (-0.3838, -0.9478, -0.184), (-0.4769, 0.9496, -0.4023), (-0.4769, -0.9478, -0.4023), (-0.4769, 0.9496, -0.9493), (-0.4769, -0.9478, -0.9493), (-0.3838, 0.9496, -1.168), (-0.3838, -0.9478, -1.168), (-0.2412, 0.9496, -1.279), (-0.2412, -0.9478, -1.279), (-0.08228, 0.9496, -1.301), (-0.08228, -0.9478, -1.301), (0.08228, 0.9496, -1.301), (0.08228, -0.9478, -1.301), (-0.08228, 0.9496, -0.05081), (-0.2412, 0.9496, -0.07216), (0.0, 0.9496, -0.6758), (0.08228, 0.9496, -0.05081), (-0.3838, 0.9496, -0.184), (-0.4769, 0.9496, -0.4023), (-0.4769, 0.9496, -0.9493), (0.2412, 0.9496, -0.07216), (0.3838, 0.9496, -0.184), (0.4769, 0.9496, -0.4023), (0.4769, 0.9496, -0.9493), (0.3838, 0.9496, -1.168), (0.2412, 0.9496, -1.279), (0.08228, 0.9496, -1.301), (-0.08228, 0.9496, -1.301), (-0.2412, 0.9496, -1.279), (-0.3838, 0.9496, -1.168)], [], [(0, 2, 1), (0, 1, 3), (4, 1, 2), (3, 1, 5), (5, 1, 6), (7, 1, 4), (8, 1, 7), (9, 1, 8), (10, 1, 9), (11, 1, 10), (12, 1, 11), (13, 1, 12), (14, 1, 13), (15, 1, 14), (16, 1, 15), (6, 1, 16), (19, 18, 17), (18, 20, 17), (18, 21, 20), (21, 22, 20), (21, 23, 22), (23, 24, 22), (19, 17, 25), (26, 19, 25), (26, 25, 27), (28, 26, 27), (23, 29, 24), (29, 30, 24), (29, 31, 30), (31, 32, 30), (31, 33, 32), (33, 34, 32), (33, 35, 34), (35, 36, 34), (35, 37, 36), (37, 38, 36), (37, 39, 38), (39, 40, 38), (39, 41, 40), (41, 42, 40), (41, 43, 42), (43, 44, 42), (43, 45, 44), (45, 46, 44), (45, 47, 46), (47, 48, 46), (47, 49, 48), (49, 50, 48), (53, 52, 51), (53, 51, 54), (53, 55, 52), (53, 56, 55), (53, 57, 56), (53, 54, 58), (53, 58, 59), (53, 59, 60), (53, 60, 61), (53, 61, 62), (53, 62, 63), (53, 63, 64), (53, 64, 65), (53, 65, 66), (53, 66, 67), (53, 67, 57)])
me_cylinder_004_collider_001.polygons.foreach_set('use_smooth', [True] * 64)
_uv = me_cylinder_004_collider_001.uv_layers.new(name='Cylinder_004.collider.UV')
_uv.uv.foreach_set('vector', [0.4114, 0.6649, 0.4431, 0.5906, 0.5737, 0.758, 0.4114, 0.6649, 0.5737, 0.758, 0.4114, 0.8511, 0.4916, 0.5525, 0.5737, 0.758, 0.4431, 0.5906, 0.4114, 0.8511, 0.5737, 0.758, 0.4431, 0.9255, 0.4431, 0.9255, 0.5737, 0.758, 0.4916, 0.9636, 0.5457, 0.5452, 0.5737, 0.758, 0.4916, 0.5525, 0.6017, 0.5452, 0.5737, 0.758, 0.5457, 0.5452, 0.6559, 0.5525, 0.5737, 0.758, 0.6017, 0.5452, 0.7044, 0.5906, 0.5737, 0.758, 0.6559, 0.5525, 0.7361, 0.6649, 0.5737, 0.758, 0.7044, 0.5906, 0.7361, 0.8511, 0.5737, 0.758, 0.7361, 0.6649, 0.7044, 0.9255, 0.5737, 0.758, 0.7361, 0.8511, 0.6559, 0.9636, 0.5737, 0.758, 0.7044, 0.9255, 0.6017, 0.9708, 0.5737, 0.758, 0.6559, 0.9636, 0.5457, 0.9708, 0.5737, 0.758, 0.6017, 0.9708, 0.4916, 0.9636, 0.5737, 0.758, 0.5457, 0.9708, 0.8794, 0.4183, 0.8265, 0.4183, 0.8793, 0.01661, 0.8265, 0.4183, 0.8265, 0.01661, 0.8793, 0.01661, 0.8265, 0.4183, 0.7107, 0.4183, 0.8265, 0.01661, 0.7107, 0.4183, 0.7107, 0.01661, 0.8265, 0.01661, 0.7107, 0.4183, 0.6579, 0.4183, 0.7107, 0.01661, 0.6579, 0.4183, 0.6579, 0.01661, 0.7107, 0.01661, 0.8794, 0.4183, 0.8793, 0.01661, 0.932, 0.01661, 0.932, 0.4183, 0.8794, 0.4183, 0.932, 0.01661, 0.932, 0.4183, 0.932, 0.01661, 0.9846, 0.01661, 0.9846, 0.4183, 0.932, 0.4183, 0.9846, 0.01661, 0.6579, 0.4183, 0.6052, 0.4183, 0.6579, 0.01661, 0.6052, 0.4183, 0.6052, 0.01661, 0.6579, 0.01661, 0.6052, 0.4183, 0.5526, 0.4183, 0.6052, 0.01661, 0.5526, 0.4183, 0.5526, 0.01661, 0.6052, 0.01661, 0.5526, 0.4183, 0.5, 0.4183, 0.5526, 0.01661, 0.5, 0.4183, 0.5, 0.01661, 0.5526, 0.01661, 0.5, 0.4183, 0.4474, 0.4183, 0.5, 0.01661, 0.4474, 0.4183, 0.4474, 0.01661, 0.5, 0.01661, 0.4474, 0.4183, 0.3947, 0.4183, 0.4474, 0.01661, 0.3947, 0.4183, 0.3947, 0.01661, 0.4474, 0.01661, 0.3947, 0.4183, 0.3419, 0.4183, 0.3947, 0.01661, 0.3419, 0.4183, 0.3419, 0.01661, 0.3947, 0.01661, 0.3419, 0.4183, 0.2261, 0.4183, 0.3419, 0.01661, 0.2261, 0.4183, 0.2261, 0.01661, 0.3419, 0.01661, 0.2261, 0.4183, 0.1733, 0.4183, 0.2261, 0.01661, 0.1733, 0.4183, 0.1733, 0.01661, 0.2261, 0.01661, 0.1733, 0.4183, 0.1206, 0.4183, 0.1733, 0.01661, 0.1206, 0.4183, 0.1206, 0.01661, 0.1733, 0.01661, 0.1206, 0.4183, 0.06799, 0.4183, 0.1206, 0.01661, 0.06799, 0.4183, 0.06799, 0.01661, 0.1206, 0.01661, 0.06799, 0.4183, 0.01537, 0.4183, 0.06799, 0.01661, 0.01537, 0.4183, 0.01537, 0.01661, 0.06799, 0.01661, 0.1937, 0.758, 0.2759, 0.9636, 0.2218, 0.9708, 0.1937, 0.758, 0.2218, 0.9708, 0.1657, 0.9708, 0.1937, 0.758, 0.3244, 0.9255, 0.2759, 0.9636, 0.1937, 0.758, 0.3561, 0.8511, 0.3244, 0.9255, 0.1937, 0.758, 0.3561, 0.6649, 0.3561, 0.8511, 0.1937, 0.758, 0.1657, 0.9708, 0.1116, 0.9636, 0.1937, 0.758, 0.1116, 0.9636, 0.06308, 0.9255, 0.1937, 0.758, 0.06308, 0.9255, 0.03138, 0.8511, 0.1937, 0.758, 0.03138, 0.8511, 0.03138, 0.6649, 0.1937, 0.758, 0.03138, 0.6649, 0.06308, 0.5906, 0.1937, 0.758, 0.06308, 0.5906, 0.1116, 0.5525, 0.1937, 0.758, 0.1116, 0.5525, 0.1657, 0.5452, 0.1937, 0.758, 0.1657, 0.5452, 0.2218, 0.5452, 0.1937, 0.758, 0.2218, 0.5452, 0.2759, 0.5525, 0.1937, 0.758, 0.2759, 0.5525, 0.3244, 0.5906, 0.1937, 0.758, 0.3244, 0.5906, 0.3561, 0.6649])
me_cylinder_004_collider_001.use_remesh_preserve_volume = False
me_cylinder_004_collider_001.use_remesh_preserve_attributes = False
me_cylinder_004_collider_001.use_mirror_vertex_groups = False
me_cylinder_004_collider_001.update()
me_plane_003 = bpy.data.meshes.new('Plane.003')
me_plane_003.from_pydata([(-1.0, -1.0, 0.0), (1.0, -1.0, 0.0), (-1.0, 1.0, 0.0), (1.0, 1.0, 0.0)], [], [(0, 1, 3, 2)])
me_plane_003.use_remesh_preserve_volume = False
me_plane_003.use_remesh_preserve_attributes = False
me_plane_003.use_mirror_vertex_groups = False
me_plane_003.update()
me_plane = bpy.data.meshes.new('Plane')
me_plane.from_pydata([(-0.2772, -0.008031, 0.3638), (0.2772, -0.008031, 0.3638), (0.3722, 0.678, -0.1958), (0.2772, -0.6575, 0.5463), (-0.1534, -2.51, -0.1087), (-0.4942, -0.6575, -0.4391), (-0.3704, -2.073, -0.2014), (-0.4942, -0.008031, -0.3969), (-0.3722, 0.678, -0.1958), (-0.2772, -0.6575, 0.5463), (0.1534, -2.073, 0.2167), (-0.1534, -2.073, 0.2167), (0.1534, -2.51, -0.1087), (0.4942, -0.6575, -0.4391), (0.3704, -2.073, -0.2014), (0.4942, -0.008031, -0.3969)], [], [(7, 5, 0), (10, 12, 14), (0, 1, 2, 8), (1, 0, 9, 3), (3, 9, 11, 10), (10, 11, 4, 12), (11, 9, 5, 6), (11, 6, 4), (9, 0, 5), (0, 8, 7), (10, 14, 13, 3), (3, 13, 1), (15, 1, 13), (1, 15, 2), (13, 6, 5), (12, 4, 6), (12, 6, 14), (13, 7, 15), (7, 8, 2), (7, 13, 5), (7, 2, 15), (6, 13, 14)])
me_plane.use_remesh_preserve_volume = False
me_plane.use_remesh_preserve_attributes = False
me_plane.use_mirror_vertex_groups = False
me_plane.update()
me_cylinder_001 = bpy.data.meshes.new('Cylinder.001')
me_cylinder_001.from_pydata([(0.0007215, 0.01058, 1.096), (0.1975, -0.03653, 2.089), (0.006082, 0.01323, 1.07), (0.2029, -0.03388, 2.063), (0.0112, 0.01194, 1.04), (0.208, -0.03518, 2.033), (0.01471, 0.007047, 1.014), (0.2115, -0.04007, 2.007), (0.01533, -6.5e-05, 0.9995), (0.2124, -0.04725, 1.992), (0.0134, -0.007585, 0.9996), (0.2106, -0.05479, 1.992), (0.009649, -0.01355, 1.014), (0.2064, -0.06067, 2.008), (0.004289, -0.0162, 1.041), (0.2011, -0.06332, 2.034), (-0.0008309, -0.01491, 1.071), (0.1959, -0.06202, 2.064), (-0.004339, -0.01002, 1.097), (0.1924, -0.05713, 2.09), (-0.005295, -0.002838, 1.112), (0.1915, -0.04995, 2.105), (-0.003443, 0.004702, 1.111), (0.1933, -0.04241, 2.105), (-7.451e-09, 0.015, -1.0), (-7.451e-09, 0.015, 1.0), (0.0075, 0.01299, -1.0), (0.0075, 0.01299, 1.0), (0.01299, 0.0075, -1.0), (0.01299, 0.0075, 1.0), (0.015, 9.313e-10, -1.0), (0.01299, -0.0075, -1.0), (0.0075, -0.01299, -1.0), (0.0075, -0.01299, 1.0), (-7.451e-09, -0.015, -1.0), (-7.451e-09, -0.015, 1.0), (-0.0075, -0.01299, -1.0), (-0.0075, -0.01299, 1.0), (-0.01299, -0.0075, -1.0), (-0.01299, -0.0075, 1.0), (-0.015, -4.657e-09, -1.0), (-0.015, -4.657e-09, 1.0), (-0.01299, 0.0075, -1.0), (-0.01299, 0.0075, 1.0), (-0.0075, 0.01299, -1.0), (-0.0075, 0.01299, 1.0), (0.2124, -0.04724, 1.994), (0.2105, -0.05479, 1.995), (0.5828, -0.1245, 1.942), (0.2162, -0.03676, 2.091), (0.5821, -0.1246, 1.901), (0.2156, -0.03683, 2.05), (0.5807, -0.1284, 1.866), (0.2141, -0.04067, 2.015), (0.5789, -0.135, 1.846), (0.5771, -0.1426, 1.847), (0.5758, -0.1491, 1.869), (0.2092, -0.0613, 2.018), (0.5755, -0.1528, 1.905), (0.2089, -0.06502, 2.054), (0.5761, -0.1527, 1.946), (0.2095, -0.06495, 2.095), (0.5775, -0.1489, 1.981), (0.2109, -0.06111, 2.13), (0.5794, -0.1423, 2.0), (0.2128, -0.05454, 2.15), (0.5812, -0.1348, 1.999), (0.2146, -0.04699, 2.149), (0.5824, -0.1283, 1.978), (0.2158, -0.04048, 2.127)], [], [(0, 1, 3, 2), (2, 3, 5, 4), (4, 5, 7, 6), (6, 7, 9, 8), (8, 9, 11, 10), (10, 11, 13, 12), (12, 13, 15, 14), (14, 15, 17, 16), (16, 17, 19, 18), (18, 19, 21, 20), (22, 23, 1, 0), (20, 21, 23, 22), (24, 25, 27, 26), (26, 27, 29, 28), (30, 8, 10, 31), (31, 10, 33, 32), (32, 33, 35, 34), (34, 35, 37, 36), (36, 37, 39, 38), (38, 39, 41, 40), (40, 41, 43, 42), (44, 45, 25, 24), (42, 43, 45, 44), (28, 29, 8, 30), (39, 37, 18), (18, 37, 16), (16, 37, 14), (37, 35, 14), (35, 33, 14), (14, 33, 12), (12, 33, 10), (2, 45, 0), (0, 45, 22), (45, 43, 22), (43, 41, 22), (22, 41, 20), (20, 41, 18), (41, 39, 18), (45, 2, 25), (25, 2, 27), (27, 2, 4), (27, 4, 6), (27, 6, 29), (29, 6, 8), (48, 50, 51, 49), (50, 52, 53, 51), (54, 55, 47, 46), (55, 56, 57, 47), (56, 58, 59, 57), (58, 60, 61, 59), (60, 62, 63, 61), (62, 64, 65, 63), (64, 66, 67, 65), (68, 48, 49, 69), (66, 68, 69, 67), (52, 54, 46, 53), (63, 19, 61), (19, 17, 61), (17, 15, 61), (61, 15, 59), (59, 15, 57), (15, 13, 57), (13, 47, 57), (3, 1, 69), (1, 23, 69), (69, 23, 67), (67, 23, 65), (23, 21, 65), (21, 19, 65), (65, 19, 63), (69, 49, 3), (49, 51, 3), (51, 5, 3), (51, 7, 5), (51, 53, 7), (53, 46, 7)])
me_cylinder_001.polygons.foreach_set('use_smooth', [True] * 76)
me_cylinder_001.use_remesh_preserve_volume = False
me_cylinder_001.use_remesh_preserve_attributes = False
me_cylinder_001.use_mirror_vertex_groups = False
me_cylinder_001.update()

# ---- objects
ob_canopy_main = bpy.data.objects.new('Canopy_Main', me_mesh)
ob_frame_front = bpy.data.objects.new('Frame_Front', me_mesh_001)
ob_frame_rear = bpy.data.objects.new('Frame_Rear', me_mesh_014)
ob_fuselage_adapter = bpy.data.objects.new('Fuselage_Adapter', me_mesh_005)
ob_canopy_left_001 = bpy.data.objects.new('Canopy_Left.001', me_mesh_010)
ob_canopy_left = bpy.data.objects.new('Canopy_Left', me_mesh_006)
ob_canopy_front = bpy.data.objects.new('Canopy_Front', me_mesh_003)
ob_dashboard = bpy.data.objects.new('Dashboard', me_mesh_007)
ob_instrument_panel = bpy.data.objects.new('Instrument Panel', me_mesh_002)
ob_cylinder_004_collider_001 = bpy.data.objects.new('Cylinder_004.collider.001', me_cylinder_004_collider_002)
ob_cylinder_004_collider = bpy.data.objects.new('Cylinder_004.collider', me_cylinder_004_collider_001)
ob_lamp = bpy.data.objects.new('Lamp', light_lamp)
ob_camera = bpy.data.objects.new('Camera', cam_camera)
ob_plane = bpy.data.objects.new('Plane', me_plane_003)
ob_external_model = bpy.data.objects.new('External Model', None)
ob_collider = bpy.data.objects.new('Collider', me_plane)
ob_dashboard_edge = bpy.data.objects.new('Dashboard_Edge', me_cylinder_001)

# ---- transforms, parenting, visibility, modifiers, constraints
ob_canopy_main.parent = ob_external_model
ob_canopy_main.matrix_parent_inverse = Matrix(((1.0, 0.0, 0.0, 0.0), (0.0, 1.0, 0.0, 0.00792), (0.0, 0.0, 1.0, -0.004494), (0.0, 0.0, 0.0, 1.0)))
ob_canopy_main.location = (0.0, -2.156, -0.6408)
ob_canopy_main.rotation_euler = (1.571, 0.0, 0.0)
ob_canopy_main.hide_viewport = True
ob_canopy_main.lineart.crease_threshold = 0.0
ob_frame_front.parent = ob_external_model
ob_frame_front.matrix_parent_inverse = Matrix(((1.0, 0.0, 0.0, 0.0), (0.0, 1.0, 0.0, 0.00792), (0.0, 0.0, 1.0, -0.004494), (0.0, 0.0, 0.0, 1.0)))
ob_frame_front.location = (-5.219e-09, 0.2673, 0.009628)
ob_frame_front.rotation_euler = (1.571, -0.0, 0.0)
ob_frame_front.lineart.crease_threshold = 0.0
_m = ob_frame_front.modifiers.new('EdgeSplit', 'EDGE_SPLIT')
ob_frame_rear.parent = ob_external_model
ob_frame_rear.matrix_parent_inverse = Matrix(((1.0, 0.0, 0.0, 0.0), (0.0, 1.0, 0.0, 0.00792), (0.0, 0.0, 1.0, -0.004494), (0.0, 0.0, 0.0, 1.0)))
ob_frame_rear.location = (0.0, -2.156, -0.6408)
ob_frame_rear.rotation_euler = (1.571, 0.0, 0.0)
ob_frame_rear.hide_viewport = True
ob_frame_rear.lineart.crease_threshold = 0.0
_m = ob_frame_rear.modifiers.new('EdgeSplit', 'EDGE_SPLIT')
ob_fuselage_adapter.parent = ob_external_model
ob_fuselage_adapter.matrix_parent_inverse = Matrix(((1.0, 0.0, 0.0, 0.0), (0.0, 1.0, 0.0, 0.00792), (0.0, 0.0, 1.0, -0.004494), (0.0, 0.0, 0.0, 1.0)))
ob_fuselage_adapter.location = (0.0, 0.0, 0.0)
ob_fuselage_adapter.rotation_euler = (1.571, 0.0, 0.0)
ob_fuselage_adapter.hide_viewport = True
ob_fuselage_adapter.lineart.crease_threshold = 0.0
_m = ob_fuselage_adapter.modifiers.new('EdgeSplit', 'EDGE_SPLIT')
ob_canopy_left_001.parent = ob_external_model
ob_canopy_left_001.matrix_parent_inverse = Matrix(((1.0, 0.0, 0.0, 0.0), (0.0, 1.0, 0.0, 0.00792), (0.0, 0.0, 1.0, -0.004494), (0.0, 0.0, 0.0, 1.0)))
ob_canopy_left_001.location = (-0.003, 0.0, -0.003)
ob_canopy_left_001.rotation_euler = (1.571, -0.0, 0.0)
ob_canopy_left_001.scale = (-1.0, 1.0, 1.0)
ob_canopy_left_001.hide_viewport = True
ob_canopy_left_001.lineart.crease_threshold = 0.0
_m = ob_canopy_left_001.modifiers.new('EdgeSplit', 'EDGE_SPLIT')
ob_canopy_left.parent = ob_external_model
ob_canopy_left.matrix_parent_inverse = Matrix(((1.0, 0.0, 0.0, 0.0), (0.0, 1.0, 0.0, 0.00792), (0.0, 0.0, 1.0, -0.004494), (0.0, 0.0, 0.0, 1.0)))
ob_canopy_left.location = (0.003, 0.0, -0.003)
ob_canopy_left.rotation_euler = (1.571, -0.0, 0.0)
ob_canopy_left.hide_viewport = True
ob_canopy_left.lineart.crease_threshold = 0.0
_m = ob_canopy_left.modifiers.new('EdgeSplit', 'EDGE_SPLIT')
ob_canopy_front.parent = ob_external_model
ob_canopy_front.matrix_parent_inverse = Matrix(((1.0, 0.0, 0.0, 0.0), (0.0, 1.0, 0.0, 0.00792), (0.0, 0.0, 1.0, -0.004494), (0.0, 0.0, 0.0, 1.0)))
ob_canopy_front.location = (0.0, 0.0, -0.005)
ob_canopy_front.rotation_euler = (1.571, -0.0, 0.0)
ob_canopy_front.hide_viewport = True
ob_canopy_front.lineart.crease_threshold = 0.0
_m = ob_canopy_front.modifiers.new('EdgeSplit', 'EDGE_SPLIT')
ob_dashboard.location = (-5.219e-09, 0.2673, 0.009628)
ob_dashboard.rotation_euler = (1.571, -0.0, 0.0)
ob_dashboard.lineart.crease_threshold = 0.0
_m = ob_dashboard.modifiers.new('EdgeSplit', 'EDGE_SPLIT')
ob_instrument_panel.parent = ob_dashboard
ob_instrument_panel.matrix_parent_inverse = Matrix(((1.0, 0.0, 0.0, 5.219e-09), (0.0, 7.55e-08, 1.0, -0.009628), (0.0, -1.0, 7.55e-08, 0.2673), (0.0, 0.0, 0.0, 1.0)))
ob_instrument_panel.location = (3.295e-07, 0.2292, -0.1561)
ob_instrument_panel.rotation_euler = (1.571, -0.0, 0.0)
ob_instrument_panel.lineart.crease_threshold = 0.0
_m = ob_instrument_panel.modifiers.new('EdgeSplit', 'EDGE_SPLIT')
ob_cylinder_004_collider_001.location = (0.0, 0.0, -3.71)
ob_cylinder_004_collider_001.lineart.crease_threshold = 0.0
ob_cylinder_004_collider.location = (0.0, 0.0, -3.604)
ob_cylinder_004_collider.lineart.crease_threshold = 0.0
ob_lamp.location = (4.076, 1.005, 5.904)
ob_lamp.rotation_euler = (0.6503, 0.05522, 1.866)
ob_lamp.lock_rotations_4d = False
ob_lamp.empty_display_type = 'ARROWS'
ob_lamp.color = (0.0, 0.0, 0.0, 0.0)
ob_lamp.lineart.crease_threshold = 0.0
ob_camera.location = (7.481, -6.508, 5.344)
ob_camera.rotation_euler = (1.109, 0.01082, 0.8149)
ob_camera.lock_rotations_4d = False
ob_camera.empty_display_type = 'ARROWS'
ob_camera.color = (0.0, 0.0, 0.0, 0.0)
ob_camera.display_type = 'WIRE'
ob_camera.lineart.crease_threshold = 0.0
ob_plane.location = (3.295e-07, 0.2292, -0.75)
ob_plane.lineart.crease_threshold = 0.0
ob_external_model.location = (0.0, -0.00792, 0.004494)
ob_external_model.empty_image_offset = (0.0, 0.0)
ob_external_model.lineart.crease_threshold = 0.0
ob_collider.parent = ob_external_model
ob_collider.matrix_parent_inverse = Matrix(((1.0, 0.0, 0.0, 0.0), (0.0, 1.0, 0.0, 0.00792), (0.0, 0.0, 1.0, -0.004494), (0.0, 0.0, 0.0, 1.0)))
ob_collider.location = (0.0, -0.00792, 0.004494)
ob_collider.hide_viewport = True
ob_collider.lineart.crease_threshold = 0.0
ob_dashboard_edge.parent = ob_dashboard
ob_dashboard_edge.matrix_parent_inverse = Matrix(((1.0, 0.0, 0.0, 5.219e-09), (0.0, 7.55e-08, 1.0, -0.009628), (0.0, -1.0, 7.55e-08, 0.2673), (0.0, 0.0, 0.0, 1.0)))
ob_dashboard_edge.location = (-0.2776, 0.1337, -0.09006)
ob_dashboard_edge.rotation_euler = (-0.5844, 0.7479, -0.235)
ob_dashboard_edge.scale = (1.0, 1.0, 0.189)
ob_dashboard_edge.lineart.crease_threshold = 0.0

# ---- collection membership
col_collection_1.objects.link(ob_canopy_main)
col_collection_1.objects.link(ob_frame_front)
col_collection_1.objects.link(ob_frame_rear)
col_collection_1.objects.link(ob_fuselage_adapter)
col_collection_1.objects.link(ob_canopy_left_001)
col_collection_1.objects.link(ob_canopy_left)
col_collection_1.objects.link(ob_canopy_front)
col_collection_1.objects.link(ob_dashboard)
col_collection_1.objects.link(ob_instrument_panel)
col_collection_1.objects.link(ob_cylinder_004_collider_001)
col_collection_1.objects.link(ob_cylinder_004_collider)
col_collection_1.objects.link(ob_lamp)
col_collection_1.objects.link(ob_camera)
col_collection_4.objects.link(ob_plane)
col_collection_4.objects.link(ob_external_model)
col_collection_4.objects.link(ob_collider)
col_collection_4.objects.link(ob_dashboard_edge)
col_collection_4.objects.link(ob_cylinder_004_collider_001)
col_collection_4.objects.link(ob_cylinder_004_collider)

# ---- scene / render settings (as saved in the file)
scene.camera = ob_camera
scene.frame_start = 1; scene.frame_end = 250; scene.frame_set(78)
scene.render.engine = 'BLENDER_EEVEE_NEXT'
scene.render.resolution_percentage = 50
scene.render.dither_intensity = 0.0
scene.cycles.use_denoising = False
scene.cycles.samples = 10
scene.cycles.sampling_pattern = 'TABULATED_SOBOL'
scene.cycles.light_sampling_threshold = 0.0
scene.cycles.use_adaptive_sampling = False
scene.cycles.use_light_tree = False
scene.cycles.blur_glossy = 0.0
scene.cycles.pixel_filter_type = 'GAUSSIAN'
scene.cycles.sample_clamp_indirect = 0.0
scene.view_settings.view_transform = 'Standard'
bpy.context.view_layer.update()
